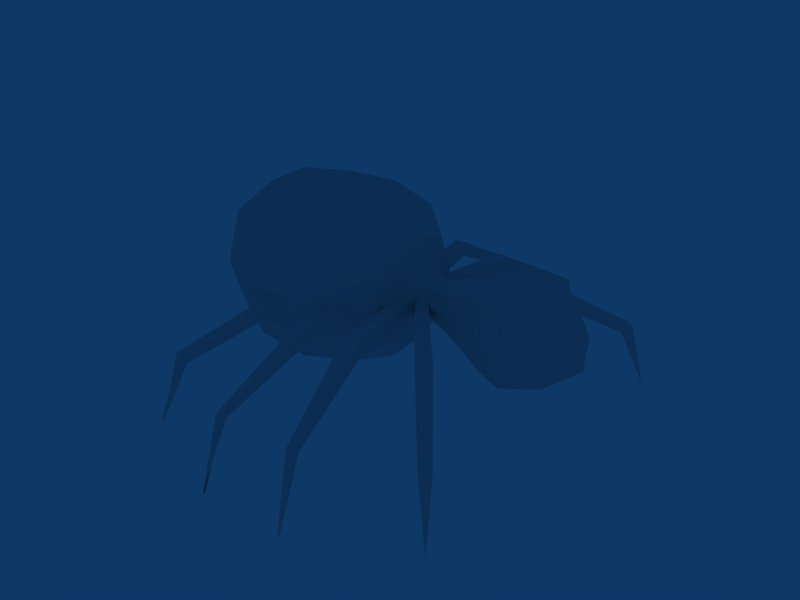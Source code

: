 # Source: spider.blend  (saved by Blender 2.43.0; exported with 4.5.12 LTS)
import bpy
from mathutils import Matrix  # noqa: F401  (used for matrix-valued properties, if any)

bpy.ops.wm.read_factory_settings(use_empty=True)
scene = bpy.context.scene
scene.name = 'Scene'

# ---- collections
col_collection_1 = bpy.data.collections.new('Collection 1'); scene.collection.children.link(col_collection_1)
col_collection_1.hide_render = True
col_collection_1.hide_viewport = True
col_collection_2 = bpy.data.collections.new('Collection 2'); scene.collection.children.link(col_collection_2)
col_collection_3 = bpy.data.collections.new('Collection 3'); scene.collection.children.link(col_collection_3)

# ---- world
world_world = bpy.data.worlds.new('World'); scene.world = world_world
world_world.color = (0.05656, 0.2208, 0.4)
world_world.use_sun_shadow = False
world_world.sun_shadow_jitter_overblur = 0.0
world_world.cycles.sampling_method = 'MANUAL'
world_world.cycles.sample_map_resolution = 256

# ---- meshes
me_meshcorpse = bpy.data.meshes.new('MeshCorpse')
me_meshcorpse.from_pydata([(-0.1092, 0.1705, -0.5047), (0.09684, 0.1705, -0.5047), (-0.06395, 0.03434, -0.5684), (0.05827, 0.03434, -0.5684), (-0.1622, 0.07272, -0.4604), (-0.1316, 0.2272, -0.4437), (0.1176, 0.2272, -0.4437), (0.1494, 0.07272, -0.4604), (-0.006105, 0.2031, -0.5194), (-0.08003, 0.1001, -0.5683), (0.07247, 0.1001, -0.5683), (-0.001744, 0.02867, -0.5999), (-0.006977, 0.2575, -0.4497), (-0.1803, 0.1362, -0.4259), (-0.1297, 0.04367, -0.5165), (-0.003488, 0.1189, -0.5856), (0.1664, 0.1362, -0.4259), (0.1203, 0.04367, -0.5165), (0.1203, 0.044, -0.5165), (5.576e-16, 0.319, 0.676), (-0.003488, -0.04325, -0.5141), (-0.1297, 0.044, -0.5165), (-0.008602, -0.07075, -0.3034), (0.1523, 0.09338, -0.3034), (-0.008602, 0.2575, -0.3034), (-0.1695, 0.09337, -0.3034), (-0.008602, 0.005625, -0.1279), (-0.09733, 0.09338, -0.1279), (-0.008602, 0.1811, -0.1279), (0.08012, 0.09337, -0.1279), (-0.192, 0.09375, 0.044), (-0.00125, 0.288, 0.044), (0.1895, 0.09375, 0.044), (-0.00125, -0.1005, 0.044), (-0.004738, 0.02562, -0.01359), (0.06436, 0.09375, -0.01359), (-0.07384, 0.09375, -0.01359), (-0.004738, 0.1619, -0.01359), (1.23e-16, 0.417, 0.319), (0.315, 0.095, 0.319), (-0.315, 0.095, 0.319), (3.888e-16, -0.227, 0.319), (1.49e-15, 0.088, 0.802), (0.224, 0.0915, 0.676), (-3.275e-16, -0.136, 0.676), (-0.224, 0.0915, 0.676), (-0.001744, 0.029, -0.5999), (0.08872, -0.02144, -0.5147), (0.1121, -0.02972, -0.3034), (-0.09628, -0.02144, -0.5147), (-0.006511, -0.08175, -0.3935), (-0.009414, -0.03378, -0.2222), (-0.1293, -0.02972, -0.3034), (0.1737, 0.1049, -0.3714), (0.1164, 0.09256, -0.2222), (0.1121, 0.2165, -0.3034), (-0.1884, 0.1049, -0.3714), (-0.007383, 0.277, -0.3774), (-0.1352, 0.09256, -0.2222), (-0.009414, 0.2189, -0.2222), (-0.1293, 0.2165, -0.3034), (0.106, 0.09313, 0.007602), (-0.002747, -0.01622, 0.007602), (-0.002747, 0.2025, 0.007602), (-0.1115, 0.09313, 0.007602), (0.04709, 0.04266, -0.01359), (0.04709, 0.1448, -0.01359), (0.05798, 0.09428, -0.04898), (-0.05656, 0.04266, -0.01359), (-0.006823, 0.03094, -0.04898), (-0.05656, 0.1448, -0.01359), (-0.006823, 0.1576, -0.04898), (-0.07163, 0.09428, -0.04898), (0.2731, 0.09469, 0.1347), (-0.0003125, 0.3742, 0.1347), (-0.0003125, -0.1849, 0.1347), (-0.2738, 0.09469, 0.1347), (0.2362, 0.3365, 0.319), (0.168, 0.2621, 0.676), (0.2362, -0.1465, 0.319), (0.3027, 0.09413, 0.5237), (0.112, 0.08887, 0.7705), (0.168, -0.07912, 0.676), (-0.2362, 0.3365, 0.319), (-6.896e-17, 0.403, 0.5237), (-0.2362, -0.1465, 0.319), (-9.318e-16, -0.2147, 0.5237), (-0.3027, 0.09413, 0.5237), (-2.509e-15, -0.024, 0.7705), (-0.168, -0.07913, 0.676), (1.012e-15, 0.2017, 0.7705), (-0.168, 0.2621, 0.676), (-0.112, 0.08887, 0.7705), (0.05794, 0.02756, -0.1279), (-0.07515, 0.02756, -0.1279), (-0.07515, 0.1592, -0.1279), (0.05794, 0.1592, -0.1279), (-0.1443, -0.05194, 0.044), (-0.1443, 0.2394, 0.044), (0.1418, 0.2394, 0.044), (0.1418, -0.05194, 0.044), (0.05827, 0.03467, -0.5684), (-0.06395, 0.03467, -0.5684), (0.1409, -0.04178, -0.3957), (0.08492, -0.002195, -0.2222), (-0.1544, -0.04178, -0.3957), (-0.1037, -0.002195, -0.2222), (0.1271, 0.234, -0.3759), (0.08492, 0.1873, -0.2222), (-0.1418, 0.234, -0.3759), (-0.1037, 0.1873, -0.2222), (0.07879, 0.01112, 0.007602), (0.07879, 0.1751, 0.007602), (-0.08428, 0.01112, 0.007602), (-0.08428, 0.1751, 0.007602), (0.04178, 0.04677, -0.04898), (0.04178, 0.1418, -0.04898), (-0.05543, 0.04677, -0.04898), (-0.05543, 0.1418, -0.04898), (0.2048, 0.3044, 0.1347), (0.2048, -0.115, 0.1347), (-0.2054, 0.3044, 0.1347), (-0.2054, -0.115, 0.1347), (0.2271, 0.3258, 0.5237), (0.09956, 0.1903, 0.746), (0.2271, -0.1375, 0.5237), (0.09956, -0.01117, 0.746), (-0.2271, 0.3258, 0.5237), (-0.2271, -0.1375, 0.5237), (-0.09956, -0.01117, 0.746), (-0.09956, 0.1903, 0.746)], [], [(17, 3, 10), (14, 9, 2), (0, 5, 12, 8), (12, 6, 1, 8), (0, 4, 13, 5), (0, 9, 14, 4), (15, 8, 1, 10), (0, 8, 15, 9), (15, 11, 2, 9), (15, 10, 3, 11), (16, 7, 1, 6), (17, 10, 1, 7), (18, 7, 103, 47), (16, 53, 103, 7), (16, 6, 107, 53), (19, 78, 123, 84), (19, 84, 127, 91), (19, 91, 130, 90), (19, 90, 124, 78), (20, 49, 102, 46), (20, 46, 101, 47), (20, 47, 103, 50), (20, 50, 105, 49), (21, 49, 105, 4), (13, 4, 105, 56), (13, 56, 109, 5), (12, 5, 109, 57), (12, 57, 107, 6), (22, 52, 105, 50), (22, 50, 103, 48), (22, 48, 104, 51), (22, 51, 106, 52), (23, 48, 103, 53), (23, 53, 107, 55), (23, 55, 108, 54), (23, 54, 104, 48), (24, 55, 107, 57), (24, 57, 109, 60), (24, 60, 110, 59), (24, 59, 108, 55), (25, 60, 109, 56), (25, 56, 105, 52), (25, 52, 106, 58), (25, 58, 110, 60), (26, 93, 115, 69), (26, 69, 117, 94), (26, 94, 106, 51), (26, 51, 104, 93), (27, 94, 117, 72), (27, 72, 118, 95), (27, 95, 110, 58), (27, 58, 106, 94), (28, 95, 118, 71), (28, 71, 116, 96), (28, 96, 108, 59), (28, 59, 110, 95), (29, 96, 116, 67), (29, 67, 115, 93), (29, 93, 104, 54), (29, 54, 108, 96), (30, 98, 114, 64), (30, 64, 113, 97), (30, 97, 122, 76), (30, 76, 121, 98), (31, 99, 112, 63), (31, 63, 114, 98), (31, 98, 121, 74), (31, 74, 119, 99), (32, 100, 111, 61), (32, 61, 112, 99), (32, 99, 119, 73), (32, 73, 120, 100), (33, 97, 113, 62), (33, 62, 111, 100), (33, 100, 120, 75), (33, 75, 122, 97), (34, 65, 111, 62), (34, 62, 113, 68), (34, 68, 117, 69), (34, 69, 115, 65), (35, 66, 112, 61), (35, 61, 111, 65), (35, 65, 115, 67), (35, 67, 116, 66), (36, 68, 113, 64), (36, 64, 114, 70), (36, 70, 118, 72), (36, 72, 117, 68), (37, 70, 114, 63), (37, 63, 112, 66), (37, 66, 116, 71), (37, 71, 118, 70), (38, 77, 119, 74), (38, 74, 121, 83), (38, 83, 127, 84), (38, 84, 123, 77), (39, 79, 120, 73), (39, 73, 119, 77), (39, 77, 123, 80), (39, 80, 125, 79), (40, 83, 121, 76), (40, 76, 122, 85), (40, 85, 128, 87), (40, 87, 127, 83), (41, 85, 122, 75), (41, 75, 120, 79), (41, 79, 125, 86), (41, 86, 128, 85), (42, 81, 124, 90), (42, 90, 130, 92), (42, 92, 129, 88), (42, 88, 126, 81), (43, 82, 125, 80), (43, 80, 123, 78), (43, 78, 124, 81), (43, 81, 126, 82), (44, 89, 128, 86), (44, 86, 125, 82), (44, 82, 126, 88), (44, 88, 129, 89), (45, 91, 127, 87), (45, 87, 128, 89), (45, 89, 129, 92), (45, 92, 130, 91), (21, 102, 49), (18, 47, 101), (7, 4, 14), (17, 7, 14), (17, 14, 2), (3, 17, 2), (3, 2, 11), (7, 21, 4), (18, 21, 7), (18, 102, 21), (101, 102, 18), (101, 46, 102)])
_uv = me_meshcorpse.uv_layers.new(name='UVTex')
_uv.uv.foreach_set('vector', [0.6929, 0.544, 0.6308, 0.5347, 0.645, 0.6004, 0.4429, 0.544, 0.4925, 0.6004, 0.5086, 0.5347, 0.4633, 0.6708, 0.441, 0.7272, 0.5655, 0.7575, 0.5664, 0.7034, 0.5655, 0.7575, 0.6901, 0.7272, 0.6694, 0.6708, 0.5664, 0.7034, 0.6708, 0.3353, 0.573, 0.3796, 0.6362, 0.4141, 0.7272, 0.3963, 0.6708, 0.3353, 0.6004, 0.2717, 0.544, 0.3235, 0.573, 0.3796, 0.569, 0.6192, 0.5664, 0.7034, 0.6694, 0.6708, 0.645, 0.6004, 0.4633, 0.6708, 0.5664, 0.7034, 0.569, 0.6192, 0.4925, 0.6004, 0.569, 0.6192, 0.5708, 0.529, 0.5086, 0.5347, 0.4925, 0.6004, 0.569, 0.6192, 0.645, 0.6004, 0.6308, 0.5347, 0.5708, 0.529, 0.6362, 0.4141, 0.573, 0.3796, 0.6708, 0.3353, 0.7272, 0.3963, 0.544, 0.3235, 0.6004, 0.2717, 0.6708, 0.3353, 0.573, 0.3796, 0.544, 0.3235, 0.573, 0.3796, 0.4582, 0.4443, 0.4786, 0.3253, 0.6362, 0.4141, 0.6049, 0.4686, 0.4582, 0.4443, 0.573, 0.3796, 0.6362, 0.4141, 0.7272, 0.3963, 0.734, 0.4641, 0.6049, 0.4686, 0.5725, 0.516, 0.7405, 0.516, 0.7996, 0.3637, 0.5725, 0.3637, 0.5725, 0.516, 0.5725, 0.3637, 0.3455, 0.3637, 0.4045, 0.516, 0.5725, 0.819, 0.4045, 0.7621, 0.473, 0.6903, 0.5725, 0.7018, 0.5725, 0.819, 0.5725, 0.7018, 0.6721, 0.6903, 0.7405, 0.7621, 0.569, 0.4568, 0.4762, 0.4786, 0.5086, 0.5347, 0.5708, 0.529, 0.569, 0.3259, 0.5708, 0.2401, 0.6308, 0.2716, 0.6612, 0.3253, 0.569, 0.3259, 0.6612, 0.3253, 0.7134, 0.4443, 0.566, 0.4465, 0.569, 0.3259, 0.566, 0.4465, 0.4182, 0.4443, 0.4762, 0.3253, 0.544, 0.3235, 0.4786, 0.3253, 0.4582, 0.4443, 0.573, 0.3796, 0.6362, 0.4141, 0.573, 0.3796, 0.4582, 0.4443, 0.6049, 0.4686, 0.6362, 0.4141, 0.6049, 0.4686, 0.734, 0.4641, 0.7272, 0.3963, 0.5655, 0.3903, 0.441, 0.3963, 0.4307, 0.4641, 0.5651, 0.4626, 0.5655, 0.3903, 0.5651, 0.4626, 0.6996, 0.4641, 0.6901, 0.3963, 0.5639, 0.5366, 0.4433, 0.5366, 0.4182, 0.4443, 0.566, 0.4465, 0.5639, 0.5366, 0.566, 0.4465, 0.7134, 0.4443, 0.6846, 0.5366, 0.5639, 0.5366, 0.6846, 0.5366, 0.6574, 0.6178, 0.5631, 0.6178, 0.5639, 0.5366, 0.5631, 0.6178, 0.4688, 0.6178, 0.4433, 0.5366, 0.5934, 0.5366, 0.4703, 0.5366, 0.4582, 0.4443, 0.6049, 0.4686, 0.5934, 0.5366, 0.6049, 0.4686, 0.734, 0.4641, 0.7165, 0.5366, 0.5934, 0.5366, 0.7165, 0.5366, 0.6873, 0.6178, 0.5926, 0.6178, 0.5934, 0.5366, 0.5926, 0.6178, 0.4978, 0.6178, 0.4703, 0.5366, 0.5639, 0.5366, 0.6846, 0.5366, 0.6996, 0.4641, 0.5651, 0.4626, 0.5639, 0.5366, 0.5651, 0.4626, 0.4307, 0.4641, 0.4433, 0.5366, 0.5639, 0.5366, 0.4433, 0.5366, 0.4688, 0.6178, 0.5631, 0.6178, 0.5639, 0.5366, 0.5631, 0.6178, 0.6574, 0.6178, 0.6846, 0.5366, 0.5934, 0.5366, 0.7165, 0.5366, 0.734, 0.4641, 0.6049, 0.4686, 0.5934, 0.5366, 0.6049, 0.4686, 0.4582, 0.4443, 0.4703, 0.5366, 0.5934, 0.5366, 0.4703, 0.5366, 0.4978, 0.6178, 0.5926, 0.6178, 0.5934, 0.5366, 0.5926, 0.6178, 0.6873, 0.6178, 0.7165, 0.5366, 0.5639, 0.7121, 0.6305, 0.7121, 0.6143, 0.791, 0.5657, 0.791, 0.5639, 0.7121, 0.5657, 0.791, 0.5171, 0.791, 0.4974, 0.7121, 0.5639, 0.7121, 0.4974, 0.7121, 0.4688, 0.6178, 0.5631, 0.6178, 0.5639, 0.7121, 0.5631, 0.6178, 0.6574, 0.6178, 0.6305, 0.7121, 0.5934, 0.7121, 0.5276, 0.7121, 0.5468, 0.791, 0.5943, 0.791, 0.5934, 0.7121, 0.5943, 0.791, 0.6418, 0.791, 0.6592, 0.7121, 0.5934, 0.7121, 0.6592, 0.7121, 0.6873, 0.6178, 0.5926, 0.6178, 0.5934, 0.7121, 0.5926, 0.6178, 0.4978, 0.6178, 0.5276, 0.7121, 0.5639, 0.7121, 0.4974, 0.7121, 0.5171, 0.791, 0.5657, 0.791, 0.5639, 0.7121, 0.5657, 0.791, 0.6143, 0.791, 0.6305, 0.7121, 0.5639, 0.7121, 0.6305, 0.7121, 0.6574, 0.6178, 0.5631, 0.6178, 0.5639, 0.7121, 0.5631, 0.6178, 0.4688, 0.6178, 0.4974, 0.7121, 0.5934, 0.7121, 0.6592, 0.7121, 0.6418, 0.791, 0.5943, 0.791, 0.5934, 0.7121, 0.5943, 0.791, 0.5468, 0.791, 0.5276, 0.7121, 0.5934, 0.7121, 0.5276, 0.7121, 0.4978, 0.6178, 0.5926, 0.6178, 0.5934, 0.7121, 0.5926, 0.6178, 0.6873, 0.6178, 0.6592, 0.7121, 0.3805, 0.5938, 0.4282, 0.7394, 0.4882, 0.6751, 0.4611, 0.5931, 0.3805, 0.5938, 0.4611, 0.5931, 0.4882, 0.5111, 0.4282, 0.4481, 0.5938, 0.884, 0.4481, 0.884, 0.385, 0.9747, 0.5947, 0.9747, 0.5938, 0.884, 0.5947, 0.9747, 0.8044, 0.9747, 0.7394, 0.884, 0.5713, 0.788, 0.7143, 0.7394, 0.6513, 0.6751, 0.5698, 0.7025, 0.5713, 0.788, 0.5698, 0.7025, 0.4882, 0.6751, 0.4282, 0.7394, 0.5713, 0.884, 0.4282, 0.884, 0.3671, 0.9747, 0.5722, 0.9747, 0.5713, 0.884, 0.5722, 0.9747, 0.7773, 0.9747, 0.7143, 0.884, 0.762, 0.5938, 0.7143, 0.4481, 0.6513, 0.5111, 0.6785, 0.5931, 0.762, 0.5938, 0.6785, 0.5931, 0.6513, 0.6751, 0.7143, 0.7394, 0.5938, 0.884, 0.7394, 0.884, 0.8044, 0.9747, 0.5947, 0.9747, 0.5938, 0.884, 0.5947, 0.9747, 0.385, 0.9747, 0.4481, 0.884, 0.5713, 0.3995, 0.4282, 0.4481, 0.4882, 0.5111, 0.5698, 0.4838, 0.5713, 0.3995, 0.5698, 0.4838, 0.6513, 0.5111, 0.7143, 0.4481, 0.5713, 0.884, 0.7143, 0.884, 0.7773, 0.9747, 0.5722, 0.9747, 0.5713, 0.884, 0.5722, 0.9747, 0.3671, 0.9747, 0.4282, 0.884, 0.5678, 0.5256, 0.6196, 0.5427, 0.6513, 0.5111, 0.5698, 0.4838, 0.5678, 0.5256, 0.5698, 0.4838, 0.4882, 0.5111, 0.516, 0.5427, 0.5678, 0.8264, 0.516, 0.8264, 0.5171, 0.791, 0.5657, 0.791, 0.5678, 0.8264, 0.5657, 0.791, 0.6143, 0.791, 0.6196, 0.8264, 0.6369, 0.5938, 0.6196, 0.6448, 0.6513, 0.6751, 0.6785, 0.5931, 0.6369, 0.5938, 0.6785, 0.5931, 0.6513, 0.5111, 0.6196, 0.5427, 0.5938, 0.8264, 0.5427, 0.8264, 0.5468, 0.791, 0.5943, 0.791, 0.5938, 0.8264, 0.5943, 0.791, 0.6418, 0.791, 0.6448, 0.8264, 0.4987, 0.5938, 0.516, 0.5427, 0.4882, 0.5111, 0.4611, 0.5931, 0.4987, 0.5938, 0.4611, 0.5931, 0.4882, 0.6751, 0.516, 0.6448, 0.5938, 0.8264, 0.6448, 0.8264, 0.6418, 0.791, 0.5943, 0.791, 0.5938, 0.8264, 0.5943, 0.791, 0.5468, 0.791, 0.5427, 0.8264, 0.5678, 0.6619, 0.516, 0.6448, 0.4882, 0.6751, 0.5698, 0.7025, 0.5678, 0.6619, 0.5698, 0.7025, 0.6513, 0.6751, 0.6196, 0.6448, 0.5678, 0.8264, 0.6196, 0.8264, 0.6143, 0.791, 0.5657, 0.791, 0.5678, 0.8264, 0.5657, 0.791, 0.5171, 0.791, 0.516, 0.8264, 0.5725, 0.159, 0.8088, 0.159, 0.7773, -0.02525, 0.5722, -0.02525, 0.5725, 0.159, 0.5722, -0.02525, 0.3671, -0.02525, 0.3363, 0.159, 0.5725, 0.159, 0.3363, 0.159, 0.3455, 0.3637, 0.5725, 0.3637, 0.5725, 0.159, 0.5725, 0.3637, 0.7996, 0.3637, 0.8088, 0.159, 0.595, 0.159, 0.3535, 0.159, 0.385, -0.02525, 0.5947, -0.02525, 0.595, 0.159, 0.5947, -0.02525, 0.8044, -0.02525, 0.8365, 0.159, 0.595, 0.159, 0.8365, 0.159, 0.8258, 0.3637, 0.5941, 0.3637, 0.595, 0.159, 0.5941, 0.3637, 0.3625, 0.3637, 0.3535, 0.159, 0.595, 0.159, 0.8365, 0.159, 0.8044, -0.02525, 0.5947, -0.02525, 0.595, 0.159, 0.5947, -0.02525, 0.385, -0.02525, 0.3535, 0.159, 0.595, 0.159, 0.3535, 0.159, 0.3625, 0.3637, 0.5941, 0.3637, 0.595, 0.159, 0.5941, 0.3637, 0.8258, 0.3637, 0.8365, 0.159, 0.5725, 0.159, 0.3363, 0.159, 0.3671, -0.02525, 0.5722, -0.02525, 0.5725, 0.159, 0.5722, -0.02525, 0.7773, -0.02525, 0.8088, 0.159, 0.5725, 0.159, 0.8088, 0.159, 0.7996, 0.3637, 0.5725, 0.3637, 0.5725, 0.159, 0.5725, 0.3637, 0.3455, 0.3637, 0.3363, 0.159, 0.5725, 0.588, 0.6845, 0.5889, 0.6721, 0.6903, 0.5725, 0.7018, 0.5725, 0.588, 0.5725, 0.7018, 0.473, 0.6903, 0.4605, 0.5889, 0.5725, 0.588, 0.4605, 0.5889, 0.473, 0.4888, 0.5725, 0.476, 0.5725, 0.588, 0.5725, 0.476, 0.6721, 0.4888, 0.6845, 0.5889, 0.5915, 0.516, 0.4209, 0.516, 0.3625, 0.3637, 0.5941, 0.3637, 0.5915, 0.516, 0.5941, 0.3637, 0.8258, 0.3637, 0.7621, 0.516, 0.7965, 0.5915, 0.7405, 0.7621, 0.6721, 0.6903, 0.6845, 0.5889, 0.7965, 0.5915, 0.6845, 0.5889, 0.6721, 0.4888, 0.7405, 0.4209, 0.5725, 0.516, 0.4045, 0.516, 0.3455, 0.3637, 0.5725, 0.3637, 0.5725, 0.516, 0.5725, 0.3637, 0.7996, 0.3637, 0.7405, 0.516, 0.5725, 0.364, 0.7405, 0.4209, 0.6721, 0.4888, 0.5725, 0.476, 0.5725, 0.364, 0.5725, 0.476, 0.473, 0.4888, 0.4045, 0.4209, 0.5915, 0.516, 0.7621, 0.516, 0.8258, 0.3637, 0.5941, 0.3637, 0.5915, 0.516, 0.5941, 0.3637, 0.3625, 0.3637, 0.4209, 0.516, 0.3485, 0.5915, 0.4045, 0.4209, 0.473, 0.4888, 0.4605, 0.5889, 0.3485, 0.5915, 0.4605, 0.5889, 0.473, 0.6903, 0.4045, 0.7621, 0.4429, 0.544, 0.5086, 0.5347, 0.4762, 0.4786, 0.6929, 0.544, 0.6612, 0.4786, 0.6308, 0.5347, 0.722, 0.3796, 0.4103, 0.3796, 0.4429, 0.3235, 0.6929, 0.3235, 0.722, 0.3796, 0.4429, 0.3235, 0.6929, 0.3235, 0.4429, 0.3235, 0.5086, 0.2716, 0.6308, 0.2716, 0.6929, 0.3235, 0.5086, 0.2716, 0.6308, 0.2716, 0.5086, 0.2716, 0.5708, 0.2401, 0.722, 0.3796, 0.4429, 0.3235, 0.4103, 0.3796, 0.6929, 0.3235, 0.4429, 0.3235, 0.722, 0.3796, 0.6929, 0.3235, 0.5086, 0.2716, 0.4429, 0.3235, 0.6308, 0.2716, 0.5086, 0.2716, 0.6929, 0.3235, 0.6308, 0.2716, 0.5708, 0.2401, 0.5086, 0.2716])
_ca = me_meshcorpse.color_attributes.new('Col', 'BYTE_COLOR', 'CORNER')
_ca.data.foreach_set('color', [0.7305, 0.7305, 0.4735, 1.0, 0.2664, 0.0, 0.0, 1.0, 0.2462, 0.0, 0.0, 1.0, 0.7454, 0.7605, 0.491, 1.0, 0.5089, 0.2705, 0.1779, 1.0, 0.2462, 0.0, 0.0, 1.0, 0.7454, 0.7605, 0.491, 1.0, 0.7454, 0.7605, 0.491, 1.0, 0.7454, 0.7605, 0.491, 1.0, 0.7454, 0.7605, 0.491, 1.0, 0.7454, 0.7605, 0.491, 1.0, 0.7454, 0.7605, 0.491, 1.0, 0.7454, 0.7605, 0.491, 1.0, 0.7454, 0.7605, 0.491, 1.0, 0.7454, 0.7605, 0.491, 1.0, 0.7454, 0.7605, 0.491, 1.0, 0.7454, 0.7605, 0.491, 1.0, 0.7454, 0.7605, 0.491, 1.0, 0.7454, 0.7605, 0.491, 1.0, 0.5089, 0.2705, 0.1779, 1.0, 0.7454, 0.7605, 0.491, 1.0, 0.7454, 0.7605, 0.491, 1.0, 0.2623, 0.0, 0.0, 1.0, 0.7454, 0.7605, 0.491, 1.0, 0.7454, 0.7605, 0.491, 1.0, 0.2462, 0.0, 0.0, 1.0, 0.7454, 0.7605, 0.491, 1.0, 0.7454, 0.7605, 0.491, 1.0, 0.2623, 0.0, 0.0, 1.0, 0.5089, 0.2705, 0.1779, 1.0, 0.2623, 0.0, 0.0, 1.0, 0.2582, 0.0, 0.0, 1.0, 0.2462, 0.0, 0.0, 1.0, 0.5089, 0.2705, 0.1779, 1.0, 0.2623, 0.0, 0.0, 1.0, 0.2462, 0.0, 0.0, 1.0, 0.2664, 0.0, 0.0, 1.0, 0.2582, 0.0, 0.0, 1.0, 0.7454, 0.7605, 0.491, 1.0, 0.7454, 0.7605, 0.491, 1.0, 0.7454, 0.7605, 0.491, 1.0, 0.7454, 0.7605, 0.491, 1.0, 0.7305, 0.7305, 0.4735, 1.0, 0.2462, 0.0, 0.0, 1.0, 0.7454, 0.7605, 0.491, 1.0, 0.7454, 0.7605, 0.491, 1.0, 0.7305, 0.7305, 0.4735, 1.0, 0.7454, 0.7605, 0.491, 1.0, 0.7454, 0.7605, 0.491, 1.0, 0.7454, 0.7605, 0.491, 1.0, 0.7454, 0.7605, 0.491, 1.0, 0.7454, 0.7605, 0.491, 1.0, 0.7454, 0.7605, 0.491, 1.0, 0.7454, 0.7605, 0.491, 1.0, 0.7454, 0.7605, 0.491, 1.0, 0.7454, 0.7605, 0.491, 1.0, 0.7454, 0.7605, 0.491, 1.0, 0.7454, 0.7605, 0.491, 1.0, 0.7454, 0.7605, 0.491, 1.0, 0.7454, 0.7605, 0.491, 1.0, 0.7454, 0.7605, 0.491, 1.0, 0.7454, 0.7605, 0.491, 1.0, 0.7454, 0.7605, 0.491, 1.0, 0.7454, 0.7605, 0.491, 1.0, 0.7454, 0.7605, 0.491, 1.0, 0.7454, 0.7605, 0.491, 1.0, 0.7454, 0.7605, 0.491, 1.0, 0.7454, 0.7605, 0.491, 1.0, 0.7454, 0.7605, 0.491, 1.0, 0.7454, 0.7605, 0.491, 1.0, 0.7454, 0.7605, 0.491, 1.0, 0.7454, 0.7605, 0.491, 1.0, 0.7454, 0.7605, 0.491, 1.0, 0.7454, 0.7605, 0.491, 1.0, 0.7454, 0.7605, 0.491, 1.0, 0.3763, 0.07227, 0.04374, 1.0, 0.2462, 0.0, 0.0, 1.0, 0.2582, 0.0, 0.0, 1.0, 0.7454, 0.7605, 0.491, 1.0, 0.2582, 0.0, 0.0, 1.0, 0.2664, 0.0, 0.0, 1.0, 0.7454, 0.7605, 0.491, 1.0, 0.7454, 0.7605, 0.491, 1.0, 0.7454, 0.7605, 0.491, 1.0, 0.7454, 0.7605, 0.491, 1.0, 0.7454, 0.7605, 0.491, 1.0, 0.7454, 0.7605, 0.491, 1.0, 0.7454, 0.7605, 0.491, 1.0, 0.7454, 0.7605, 0.491, 1.0, 0.3763, 0.07227, 0.04374, 1.0, 0.7454, 0.7605, 0.491, 1.0, 0.3763, 0.07227, 0.04374, 1.0, 0.7454, 0.7605, 0.491, 1.0, 0.7454, 0.7605, 0.491, 1.0, 0.7454, 0.7605, 0.491, 1.0, 0.7454, 0.7605, 0.491, 1.0, 0.7454, 0.7605, 0.491, 1.0, 0.7454, 0.7605, 0.491, 1.0, 0.7454, 0.7605, 0.491, 1.0, 0.7454, 0.7605, 0.491, 1.0, 0.7454, 0.7605, 0.491, 1.0, 0.7454, 0.7605, 0.491, 1.0, 0.7454, 0.7605, 0.491, 1.0, 0.7454, 0.7605, 0.491, 1.0, 0.7454, 0.7605, 0.491, 1.0, 0.7454, 0.7605, 0.491, 1.0, 0.7454, 0.7605, 0.491, 1.0, 0.7454, 0.7605, 0.491, 1.0, 0.7454, 0.7605, 0.491, 1.0, 0.7454, 0.7605, 0.491, 1.0, 0.7454, 0.7605, 0.491, 1.0, 0.7454, 0.7605, 0.491, 1.0, 0.7454, 0.7605, 0.491, 1.0, 0.7454, 0.7605, 0.491, 1.0, 0.7454, 0.7605, 0.491, 1.0, 0.7454, 0.7605, 0.491, 1.0, 0.7454, 0.7605, 0.491, 1.0, 0.7454, 0.7605, 0.491, 1.0, 0.7454, 0.7605, 0.491, 1.0, 0.7454, 0.7605, 0.491, 1.0, 0.7454, 0.7605, 0.491, 1.0, 0.7454, 0.7605, 0.491, 1.0, 0.7454, 0.7605, 0.491, 1.0, 0.7454, 0.7605, 0.491, 1.0, 0.7454, 0.7605, 0.491, 1.0, 0.7454, 0.7605, 0.491, 1.0, 0.7454, 0.7605, 0.491, 1.0, 0.7454, 0.7605, 0.491, 1.0, 0.7454, 0.7605, 0.491, 1.0, 0.7454, 0.7605, 0.491, 1.0, 0.7454, 0.7605, 0.491, 1.0, 0.7454, 0.7605, 0.491, 1.0, 0.7454, 0.7605, 0.491, 1.0, 0.7454, 0.7605, 0.491, 1.0, 0.7454, 0.7605, 0.491, 1.0, 0.7454, 0.7605, 0.491, 1.0, 0.7454, 0.7605, 0.491, 1.0, 0.7454, 0.7605, 0.491, 1.0, 0.7454, 0.7605, 0.491, 1.0, 0.7454, 0.7605, 0.491, 1.0, 0.7454, 0.7605, 0.491, 1.0, 0.7454, 0.7605, 0.491, 1.0, 0.7454, 0.7605, 0.491, 1.0, 0.7454, 0.7605, 0.491, 1.0, 0.7454, 0.7605, 0.491, 1.0, 0.7454, 0.7605, 0.491, 1.0, 0.7454, 0.7605, 0.491, 1.0, 0.7454, 0.7605, 0.491, 1.0, 0.7454, 0.7605, 0.491, 1.0, 0.7454, 0.7605, 0.491, 1.0, 0.7454, 0.7605, 0.491, 1.0, 0.7454, 0.7605, 0.491, 1.0, 0.7454, 0.7605, 0.491, 1.0, 0.7454, 0.7605, 0.491, 1.0, 0.7454, 0.7605, 0.491, 1.0, 0.7454, 0.7605, 0.491, 1.0, 0.7454, 0.7605, 0.491, 1.0, 0.7454, 0.7605, 0.491, 1.0, 0.7454, 0.7605, 0.491, 1.0, 0.7454, 0.7605, 0.491, 1.0, 0.7454, 0.7605, 0.491, 1.0, 0.7454, 0.7605, 0.491, 1.0, 0.7454, 0.7605, 0.491, 1.0, 0.7454, 0.7605, 0.491, 1.0, 0.7454, 0.7605, 0.491, 1.0, 0.7454, 0.7605, 0.491, 1.0, 0.7454, 0.7605, 0.491, 1.0, 0.7454, 0.7605, 0.491, 1.0, 0.7454, 0.7605, 0.491, 1.0, 0.7454, 0.7605, 0.491, 1.0, 0.7454, 0.7605, 0.491, 1.0, 0.7454, 0.7605, 0.491, 1.0, 0.7454, 0.7605, 0.491, 1.0, 0.7454, 0.7605, 0.491, 1.0, 0.7454, 0.7605, 0.491, 1.0, 0.7454, 0.7605, 0.491, 1.0, 0.7454, 0.7605, 0.491, 1.0, 0.7454, 0.7605, 0.491, 1.0, 0.7454, 0.7605, 0.491, 1.0, 0.7454, 0.7605, 0.491, 1.0, 0.7454, 0.7605, 0.491, 1.0, 0.7454, 0.7605, 0.491, 1.0, 0.7454, 0.7605, 0.491, 1.0, 0.7454, 0.7605, 0.491, 1.0, 0.7454, 0.7605, 0.491, 1.0, 0.7454, 0.7605, 0.491, 1.0, 0.7454, 0.7605, 0.491, 1.0, 0.7454, 0.7605, 0.491, 1.0, 0.7454, 0.7605, 0.491, 1.0, 0.7454, 0.7605, 0.491, 1.0, 0.7454, 0.7605, 0.491, 1.0, 0.7454, 0.7605, 0.491, 1.0, 0.7454, 0.7605, 0.491, 1.0, 0.7454, 0.7605, 0.491, 1.0, 0.7454, 0.7605, 0.491, 1.0, 0.7454, 0.7605, 0.491, 1.0, 0.7454, 0.7605, 0.491, 1.0, 0.7454, 0.7605, 0.491, 1.0, 0.7454, 0.7605, 0.491, 1.0, 0.7454, 0.7605, 0.491, 1.0, 0.7454, 0.7605, 0.491, 1.0, 0.7454, 0.7605, 0.491, 1.0, 0.7454, 0.7605, 0.491, 1.0, 0.7454, 0.7605, 0.491, 1.0, 0.7454, 0.7605, 0.491, 1.0, 0.7454, 0.7605, 0.491, 1.0, 0.7454, 0.7605, 0.491, 1.0, 0.7454, 0.7605, 0.491, 1.0, 0.7454, 0.7605, 0.491, 1.0, 0.7454, 0.7605, 0.491, 1.0, 0.7454, 0.7605, 0.491, 1.0, 0.7454, 0.7605, 0.491, 1.0, 0.7454, 0.7605, 0.491, 1.0, 0.7454, 0.7605, 0.491, 1.0, 0.7454, 0.7605, 0.491, 1.0, 0.7454, 0.7605, 0.491, 1.0, 0.7454, 0.7605, 0.491, 1.0, 0.7454, 0.7605, 0.491, 1.0, 0.7454, 0.7605, 0.491, 1.0, 0.7454, 0.7605, 0.491, 1.0, 0.7454, 0.7605, 0.491, 1.0, 0.7454, 0.7605, 0.491, 1.0, 0.7454, 0.7605, 0.491, 1.0, 0.7454, 0.7605, 0.491, 1.0, 0.7454, 0.7605, 0.491, 1.0, 0.7454, 0.7605, 0.491, 1.0, 0.7454, 0.7605, 0.491, 1.0, 0.7454, 0.7605, 0.491, 1.0, 0.7454, 0.7605, 0.491, 1.0, 0.7454, 0.7605, 0.491, 1.0, 0.7454, 0.7605, 0.491, 1.0, 0.7454, 0.7605, 0.491, 1.0, 0.7454, 0.7605, 0.491, 1.0, 0.7454, 0.7605, 0.491, 1.0, 0.7454, 0.7605, 0.491, 1.0, 0.7454, 0.7605, 0.491, 1.0, 0.7454, 0.7605, 0.491, 1.0, 0.7454, 0.7605, 0.491, 1.0, 0.7454, 0.7605, 0.491, 1.0, 0.7454, 0.7605, 0.491, 1.0, 0.7454, 0.7605, 0.491, 1.0, 0.7454, 0.7605, 0.491, 1.0, 0.7454, 0.7605, 0.491, 1.0, 0.7454, 0.7605, 0.491, 1.0, 0.7454, 0.7605, 0.491, 1.0, 0.7011, 0.6867, 0.4397, 1.0, 0.7454, 0.7605, 0.491, 1.0, 0.7011, 0.6867, 0.4397, 1.0, 0.7454, 0.7605, 0.491, 1.0, 0.7454, 0.7605, 0.491, 1.0, 0.7454, 0.7605, 0.491, 1.0, 0.7454, 0.7605, 0.491, 1.0, 0.7454, 0.7605, 0.491, 1.0, 0.7454, 0.7605, 0.491, 1.0, 0.7454, 0.7605, 0.491, 1.0, 0.7454, 0.7605, 0.491, 1.0, 0.7454, 0.7605, 0.491, 1.0, 0.7454, 0.7605, 0.491, 1.0, 0.7454, 0.7605, 0.491, 1.0, 0.7454, 0.7605, 0.491, 1.0, 0.7454, 0.7605, 0.491, 1.0, 0.7454, 0.7605, 0.491, 1.0, 0.7454, 0.7605, 0.491, 1.0, 0.7454, 0.7605, 0.491, 1.0, 0.7454, 0.7605, 0.491, 1.0, 0.7454, 0.7605, 0.491, 1.0, 0.7454, 0.7605, 0.491, 1.0, 0.7454, 0.7605, 0.491, 1.0, 0.7454, 0.7605, 0.491, 1.0, 0.7454, 0.7605, 0.491, 1.0, 0.7454, 0.7605, 0.491, 1.0, 0.7454, 0.7605, 0.491, 1.0, 0.7454, 0.7605, 0.491, 1.0, 0.7454, 0.7605, 0.491, 1.0, 0.7454, 0.7605, 0.491, 1.0, 0.7454, 0.7605, 0.491, 1.0, 0.7454, 0.7605, 0.491, 1.0, 0.7454, 0.7605, 0.491, 1.0, 0.7454, 0.7605, 0.491, 1.0, 0.7454, 0.7605, 0.491, 1.0, 0.7454, 0.7605, 0.491, 1.0, 0.7454, 0.7605, 0.491, 1.0, 0.7454, 0.7605, 0.491, 1.0, 0.7454, 0.7605, 0.491, 1.0, 0.7454, 0.7605, 0.491, 1.0, 0.7454, 0.7605, 0.491, 1.0, 0.7454, 0.7605, 0.491, 1.0, 0.7011, 0.6867, 0.4397, 1.0, 0.7454, 0.7605, 0.491, 1.0, 0.7454, 0.7605, 0.491, 1.0, 0.7454, 0.7605, 0.491, 1.0, 0.7454, 0.7605, 0.491, 1.0, 0.7454, 0.7605, 0.491, 1.0, 0.7454, 0.7605, 0.491, 1.0, 0.7454, 0.7605, 0.491, 1.0, 0.7454, 0.7605, 0.491, 1.0, 0.7454, 0.7605, 0.491, 1.0, 0.7454, 0.7605, 0.491, 1.0, 0.7454, 0.7605, 0.491, 1.0, 0.7454, 0.7605, 0.491, 1.0, 0.7454, 0.7605, 0.491, 1.0, 0.7011, 0.6867, 0.4397, 1.0, 0.7454, 0.7605, 0.491, 1.0, 0.7454, 0.7605, 0.491, 1.0, 0.7454, 0.7605, 0.491, 1.0, 0.7454, 0.7605, 0.491, 1.0, 0.7454, 0.7605, 0.491, 1.0, 0.7454, 0.7605, 0.491, 1.0, 0.7454, 0.7605, 0.491, 1.0, 0.7454, 0.7605, 0.491, 1.0, 0.7454, 0.7605, 0.491, 1.0, 0.7454, 0.7605, 0.491, 1.0, 0.7454, 0.7605, 0.491, 1.0, 0.7454, 0.7605, 0.491, 1.0, 0.7454, 0.7605, 0.491, 1.0, 0.7454, 0.7605, 0.491, 1.0, 0.7454, 0.7605, 0.491, 1.0, 0.7454, 0.7605, 0.491, 1.0, 0.7454, 0.7605, 0.491, 1.0, 0.7454, 0.7605, 0.491, 1.0, 0.7454, 0.7605, 0.491, 1.0, 0.7454, 0.7605, 0.491, 1.0, 0.7454, 0.7605, 0.491, 1.0, 0.7454, 0.7605, 0.491, 1.0, 0.7454, 0.7605, 0.491, 1.0, 0.7454, 0.7605, 0.491, 1.0, 0.7454, 0.7605, 0.491, 1.0, 0.7454, 0.7605, 0.491, 1.0, 0.7454, 0.7605, 0.491, 1.0, 0.7454, 0.7605, 0.491, 1.0, 0.7454, 0.7605, 0.491, 1.0, 0.7454, 0.7605, 0.491, 1.0, 0.7454, 0.7605, 0.491, 1.0, 0.7454, 0.7605, 0.491, 1.0, 0.7454, 0.7605, 0.491, 1.0, 0.7454, 0.7605, 0.491, 1.0, 0.7454, 0.7605, 0.491, 1.0, 0.7454, 0.7605, 0.491, 1.0, 0.7454, 0.7605, 0.491, 1.0, 0.7454, 0.7605, 0.491, 1.0, 0.7454, 0.7605, 0.491, 1.0, 0.7454, 0.7605, 0.491, 1.0, 0.7454, 0.7605, 0.491, 1.0, 0.7454, 0.7605, 0.491, 1.0, 0.7454, 0.7605, 0.491, 1.0, 0.7454, 0.7605, 0.491, 1.0, 0.7454, 0.7605, 0.491, 1.0, 0.7454, 0.7605, 0.491, 1.0, 0.7454, 0.7605, 0.491, 1.0, 0.7454, 0.7605, 0.491, 1.0, 0.7454, 0.7605, 0.491, 1.0, 0.7454, 0.7605, 0.491, 1.0, 0.7454, 0.7605, 0.491, 1.0, 0.7454, 0.7605, 0.491, 1.0, 0.7454, 0.7605, 0.491, 1.0, 0.7454, 0.7605, 0.491, 1.0, 0.7454, 0.7605, 0.491, 1.0, 0.7454, 0.7605, 0.491, 1.0, 0.7454, 0.7605, 0.491, 1.0, 0.7454, 0.7605, 0.491, 1.0, 0.7454, 0.7605, 0.491, 1.0, 0.7454, 0.7605, 0.491, 1.0, 0.7454, 0.7605, 0.491, 1.0, 0.7454, 0.7605, 0.491, 1.0, 0.7454, 0.7605, 0.491, 1.0, 0.7454, 0.7605, 0.491, 1.0, 0.7454, 0.7605, 0.491, 1.0, 0.7454, 0.7605, 0.491, 1.0, 0.7454, 0.7605, 0.491, 1.0, 0.7454, 0.7605, 0.491, 1.0, 0.7454, 0.7605, 0.491, 1.0, 0.7454, 0.7605, 0.491, 1.0, 0.7454, 0.7605, 0.491, 1.0, 0.7454, 0.7605, 0.491, 1.0, 0.7454, 0.7605, 0.491, 1.0, 0.7454, 0.7605, 0.491, 1.0, 0.7454, 0.7605, 0.491, 1.0, 0.7454, 0.7605, 0.491, 1.0, 0.7454, 0.7605, 0.491, 1.0, 0.7454, 0.7605, 0.491, 1.0, 0.7454, 0.7605, 0.491, 1.0, 0.7454, 0.7605, 0.491, 1.0, 0.7454, 0.7605, 0.491, 1.0, 0.7454, 0.7605, 0.491, 1.0, 0.7454, 0.7605, 0.491, 1.0, 0.7454, 0.7605, 0.491, 1.0, 0.7454, 0.7605, 0.491, 1.0, 0.7454, 0.7605, 0.491, 1.0, 0.7454, 0.7605, 0.491, 1.0, 0.7454, 0.7605, 0.491, 1.0, 0.7454, 0.7605, 0.491, 1.0, 0.7454, 0.7605, 0.491, 1.0, 0.7454, 0.7605, 0.491, 1.0, 0.7454, 0.7605, 0.491, 1.0, 0.7454, 0.7605, 0.491, 1.0, 0.7454, 0.7605, 0.491, 1.0, 0.7454, 0.7605, 0.491, 1.0, 0.7454, 0.7605, 0.491, 1.0, 0.7454, 0.7605, 0.491, 1.0, 0.7454, 0.7605, 0.491, 1.0, 0.7454, 0.7605, 0.491, 1.0, 0.7454, 0.7605, 0.491, 1.0, 0.7454, 0.7605, 0.491, 1.0, 0.7454, 0.7605, 0.491, 1.0, 0.7454, 0.7605, 0.491, 1.0, 0.7454, 0.7605, 0.491, 1.0, 0.7454, 0.7605, 0.491, 1.0, 0.7454, 0.7605, 0.491, 1.0, 0.7454, 0.7605, 0.491, 1.0, 0.7454, 0.7605, 0.491, 1.0, 0.7454, 0.7605, 0.491, 1.0, 0.7454, 0.7605, 0.491, 1.0, 0.7454, 0.7605, 0.491, 1.0, 0.7454, 0.7605, 0.491, 1.0, 0.7454, 0.7605, 0.491, 1.0, 0.7454, 0.7605, 0.491, 1.0, 0.7454, 0.7605, 0.491, 1.0, 0.7454, 0.7605, 0.491, 1.0, 0.7454, 0.7605, 0.491, 1.0, 0.7454, 0.7605, 0.491, 1.0, 0.7454, 0.7605, 0.491, 1.0, 0.7454, 0.7605, 0.491, 1.0, 0.7454, 0.7605, 0.491, 1.0, 0.7454, 0.7605, 0.491, 1.0, 0.7454, 0.7605, 0.491, 1.0, 0.7454, 0.7605, 0.491, 1.0, 0.7454, 0.7605, 0.491, 1.0, 0.7454, 0.7605, 0.491, 1.0, 0.7454, 0.7605, 0.491, 1.0, 0.7454, 0.7605, 0.491, 1.0, 0.7454, 0.7605, 0.491, 1.0, 0.7454, 0.7605, 0.491, 1.0, 0.7454, 0.7605, 0.491, 1.0, 0.7454, 0.7605, 0.491, 1.0, 0.7454, 0.7605, 0.491, 1.0, 0.7454, 0.7605, 0.491, 1.0, 0.7454, 0.7605, 0.491, 1.0, 0.7454, 0.7605, 0.491, 1.0, 0.7454, 0.7605, 0.491, 1.0, 0.7454, 0.7605, 0.491, 1.0, 0.7454, 0.7605, 0.491, 1.0, 0.7454, 0.7605, 0.491, 1.0, 0.7454, 0.7605, 0.491, 1.0, 0.7454, 0.7605, 0.491, 1.0, 0.7454, 0.7605, 0.491, 1.0, 0.7454, 0.7605, 0.491, 1.0, 0.7454, 0.7605, 0.491, 1.0, 0.7454, 0.7605, 0.491, 1.0, 0.7454, 0.7605, 0.491, 1.0, 0.7454, 0.7605, 0.491, 1.0, 0.7454, 0.7605, 0.491, 1.0, 0.7454, 0.7605, 0.491, 1.0, 0.7454, 0.7605, 0.491, 1.0, 0.7454, 0.7605, 0.491, 1.0, 0.7454, 0.7605, 0.491, 1.0, 0.7454, 0.7605, 0.491, 1.0, 0.7454, 0.7605, 0.491, 1.0, 0.7454, 0.7605, 0.491, 1.0, 0.7454, 0.7605, 0.491, 1.0, 0.7454, 0.7605, 0.491, 1.0, 0.7454, 0.7605, 0.491, 1.0, 0.7454, 0.7605, 0.491, 1.0, 0.7454, 0.7605, 0.491, 1.0, 0.7454, 0.7605, 0.491, 1.0, 0.7454, 0.7605, 0.491, 1.0, 0.7454, 0.7605, 0.491, 1.0, 0.7454, 0.7605, 0.491, 1.0, 0.7454, 0.7605, 0.491, 1.0, 0.7454, 0.7605, 0.491, 1.0, 0.7454, 0.7605, 0.491, 1.0, 0.7454, 0.7605, 0.491, 1.0, 0.7454, 0.7605, 0.491, 1.0, 0.7454, 0.7605, 0.491, 1.0, 0.7454, 0.7605, 0.491, 1.0, 0.7454, 0.7605, 0.491, 1.0, 0.7454, 0.7605, 0.491, 1.0, 0.7454, 0.7605, 0.491, 1.0, 0.7454, 0.7605, 0.491, 1.0, 0.7454, 0.7605, 0.491, 1.0, 0.7454, 0.7605, 0.491, 1.0, 0.7454, 0.7605, 0.491, 1.0, 0.7454, 0.7605, 0.491, 1.0, 0.7454, 0.7605, 0.491, 1.0, 0.7454, 0.7605, 0.491, 1.0, 0.7454, 0.7605, 0.491, 1.0, 0.7454, 0.7605, 0.491, 1.0, 0.7454, 0.7605, 0.491, 1.0, 0.7454, 0.7605, 0.491, 1.0, 0.7454, 0.7605, 0.491, 1.0, 0.7454, 0.7605, 0.491, 1.0, 0.7454, 0.7605, 0.491, 1.0, 0.7454, 0.7605, 0.491, 1.0, 0.7454, 0.7605, 0.491, 1.0, 0.7454, 0.7605, 0.491, 1.0, 0.7454, 0.7605, 0.491, 1.0, 0.2462, 0.0, 0.0, 1.0, 0.3763, 0.07227, 0.04374, 1.0, 0.7305, 0.7305, 0.4735, 1.0, 0.7454, 0.7605, 0.491, 1.0, 0.2664, 0.0, 0.0, 1.0, 0.3185, 0.0, 0.0, 1.0, 0.3185, 0.0, 0.0, 1.0, 0.3185, 0.0, 0.0, 1.0, 0.3185, 0.0, 0.0, 1.0, 0.3185, 0.0, 0.0, 1.0, 0.3185, 0.0, 0.0, 1.0, 0.3185, 0.0, 0.0, 1.0, 0.3185, 0.0, 0.0, 1.0, 0.3185, 0.0, 0.0, 1.0, 0.3185, 0.0, 0.0, 1.0, 0.3185, 0.0, 0.0, 1.0, 0.3185, 0.0, 0.0, 1.0, 0.3185, 0.0, 0.0, 1.0, 0.3185, 0.0, 0.0, 1.0, 0.3185, 0.0, 0.0, 1.0, 0.3185, 0.0, 0.0, 1.0, 0.3185, 0.0, 0.0, 1.0, 0.3185, 0.0, 0.0, 1.0, 0.3185, 0.0, 0.0, 1.0, 0.3185, 0.0, 0.0, 1.0, 0.3185, 0.0, 0.0, 1.0, 0.3185, 0.0, 0.0, 1.0, 0.3185, 0.0, 0.0, 1.0, 0.3185, 0.0, 0.0, 1.0, 0.3185, 0.0, 0.0, 1.0, 0.3185, 0.0, 0.0, 1.0, 0.3185, 0.0, 0.0, 1.0, 0.3185, 0.0, 0.0, 1.0, 0.3185, 0.0, 0.0, 1.0, 0.3185, 0.0, 0.0, 1.0])
me_meshcorpse.materials.append(None)
me_meshcorpse.use_remesh_preserve_volume = False
me_meshcorpse.use_remesh_preserve_attributes = False
me_meshcorpse.use_mirror_vertex_groups = False
me_meshcorpse.update()
me_meshlegs = bpy.data.meshes.new('MeshLegs')
me_meshlegs.from_pydata([(-0.61, -0.34, -0.7), (-0.61, -0.34, -0.7), (-0.55, -0.09, -0.67), (-0.57, -0.09, -0.64), (-0.61, -0.34, -0.7), (-0.52, -0.11, -0.65), (-0.61, -0.34, -0.7), (-0.55, -0.11, -0.62), (-0.29, 0.1, -0.46), (-0.32, 0.1, -0.42), (-0.27, 0.06, -0.45), (-0.3, 0.06, -0.41), (-0.04, 0.1, -0.25), (-0.07, 0.1, -0.22), (-0.04, 0.05, -0.25), (-0.07, 0.05, -0.22), (-0.61, -0.34, -0.7), (-0.06, 0.08, -0.24), (-0.79, -0.34, -0.3), (-0.79, -0.34, -0.31), (-0.72, -0.09, -0.31), (-0.72, -0.09, -0.28), (-0.79, -0.34, -0.31), (-0.69, -0.11, -0.3), (-0.79, -0.34, -0.3), (-0.69, -0.11, -0.27), (-0.39, 0.1, -0.26), (-0.4, 0.1, -0.21), (-0.36, 0.06, -0.26), (-0.37, 0.06, -0.21), (-0.07, 0.1, -0.2), (-0.08, 0.1, -0.16), (-0.07, 0.05, -0.2), (-0.08, 0.05, -0.16), (-0.79, -0.34, -0.31), (-0.08, 0.08, -0.18), (-0.8, -0.34, 0.01), (-0.8, -0.34, 0.01), (-0.73, -0.09, -0.01), (-0.72, -0.09, 0.01), (-0.8, -0.34, 0.01), (-0.7, -0.11, -0.01), (-0.79, -0.34, 0.01), (-0.69, -0.11, 0.01), (-0.4, 0.1, -0.07), (-0.4, 0.1, -0.03), (-0.38, 0.06, -0.08), (-0.37, 0.06, -0.03), (-0.09, 0.1, -0.13), (-0.08, 0.1, -0.08), (-0.09, 0.05, -0.13), (-0.08, 0.05, -0.08), (-0.8, -0.34, 0.01), (-0.08, 0.08, -0.11), (-0.62, -0.34, 0.41), (-0.63, -0.34, 0.41), (-0.58, -0.09, 0.35), (-0.56, -0.09, 0.38), (-0.62, -0.34, 0.41), (-0.56, -0.11, 0.33), (-0.62, -0.34, 0.41), (-0.54, -0.11, 0.36), (-0.33, 0.1, 0.13), (-0.3, 0.1, 0.17), (-0.31, 0.06, 0.12), (-0.28, 0.06, 0.15), (-0.09, 0.1, -0.06), (-0.06, 0.1, -0.03), (-0.09, 0.05, -0.06), (-0.06, 0.05, -0.03), (-0.62, -0.34, 0.41), (-0.07, 0.08, -0.05), (0.55, -0.09, -0.67), (0.61, -0.34, -0.7), (0.61, -0.34, -0.7), (0.57, -0.09, -0.64), (0.52, -0.11, -0.65), (0.61, -0.34, -0.7), (0.55, -0.11, -0.62), (0.61, -0.34, -0.7), (0.29, 0.1, -0.46), (0.32, 0.1, -0.42), (0.27, 0.06, -0.45), (0.3, 0.06, -0.41), (0.04, 0.1, -0.25), (0.07, 0.1, -0.22), (0.04, 0.05, -0.25), (0.07, 0.05, -0.22), (0.61, -0.34, -0.7), (0.06, 0.08, -0.24), (0.72, -0.09, -0.31), (0.79, -0.34, -0.31), (0.79, -0.34, -0.3), (0.72, -0.09, -0.28), (0.69, -0.11, -0.3), (0.79, -0.34, -0.31), (0.69, -0.11, -0.27), (0.79, -0.34, -0.3), (0.39, 0.1, -0.26), (0.4, 0.1, -0.21), (0.36, 0.06, -0.26), (0.37, 0.06, -0.21), (0.07, 0.1, -0.2), (0.08, 0.1, -0.16), (0.07, 0.05, -0.2), (0.08, 0.05, -0.16), (0.79, -0.34, -0.31), (0.08, 0.08, -0.18), (0.73, -0.09, -0.01), (0.8, -0.34, 0.01), (0.8, -0.34, 0.01), (0.72, -0.09, 0.01), (0.7, -0.11, -0.01), (0.8, -0.34, 0.01), (0.69, -0.11, 0.01), (0.79, -0.34, 0.01), (0.4, 0.1, -0.07), (0.4, 0.1, -0.03), (0.38, 0.06, -0.08), (0.37, 0.06, -0.03), (0.09, 0.1, -0.13), (0.08, 0.1, -0.08), (0.09, 0.05, -0.13), (0.08, 0.05, -0.08), (0.8, -0.34, 0.01), (0.08, 0.08, -0.11), (0.58, -0.09, 0.35), (0.63, -0.34, 0.41), (0.62, -0.34, 0.41), (0.56, -0.09, 0.38), (0.56, -0.11, 0.33), (0.62, -0.34, 0.41), (0.54, -0.11, 0.36), (0.62, -0.34, 0.41), (0.33, 0.1, 0.13), (0.3, 0.1, 0.17), (0.31, 0.06, 0.12), (0.28, 0.06, 0.15), (0.09, 0.1, -0.06), (0.06, 0.1, -0.03), (0.09, 0.05, -0.06), (0.06, 0.05, -0.03), (0.62, -0.34, 0.41), (0.07, 0.08, -0.05)], [], [(1, 0, 2), (2, 0, 3), (5, 4, 1), (2, 5, 1), (7, 6, 4), (5, 7, 4), (3, 0, 6), (7, 3, 6), (8, 2, 3), (9, 8, 3), (10, 5, 2), (8, 10, 2), (11, 7, 5), (10, 11, 5), (9, 3, 7), (11, 9, 7), (12, 8, 9), (13, 12, 9), (14, 10, 8), (12, 14, 8), (15, 11, 10), (14, 15, 10), (13, 9, 11), (15, 13, 11), (16, 0, 1), (16, 1, 4), (16, 4, 6), (6, 0, 16), (17, 12, 13), (17, 14, 12), (17, 15, 14), (17, 13, 15), (20, 19, 18), (21, 20, 18), (23, 22, 19), (20, 23, 19), (25, 24, 22), (23, 25, 22), (21, 18, 24), (25, 21, 24), (26, 20, 21), (27, 26, 21), (28, 23, 20), (26, 28, 20), (29, 25, 23), (28, 29, 23), (27, 21, 25), (29, 27, 25), (30, 26, 27), (31, 30, 27), (32, 28, 26), (30, 32, 26), (33, 29, 28), (32, 33, 28), (31, 27, 29), (33, 31, 29), (34, 18, 19), (34, 19, 22), (34, 22, 24), (34, 24, 18), (35, 30, 31), (35, 32, 30), (35, 33, 32), (35, 31, 33), (38, 37, 36), (39, 38, 36), (41, 40, 37), (38, 41, 37), (43, 42, 40), (41, 43, 40), (39, 36, 42), (43, 39, 42), (44, 38, 39), (45, 44, 39), (46, 41, 38), (44, 46, 38), (47, 43, 41), (46, 47, 41), (45, 39, 43), (47, 45, 43), (48, 44, 45), (49, 48, 45), (50, 46, 44), (48, 50, 44), (51, 47, 46), (50, 51, 46), (49, 45, 47), (51, 49, 47), (52, 36, 37), (52, 37, 40), (52, 40, 42), (52, 42, 36), (53, 48, 49), (53, 50, 48), (53, 51, 50), (53, 49, 51), (56, 55, 54), (57, 56, 54), (59, 58, 55), (56, 59, 55), (61, 60, 58), (59, 61, 58), (57, 54, 60), (61, 57, 60), (62, 56, 57), (63, 62, 57), (64, 59, 56), (62, 64, 56), (65, 61, 59), (64, 65, 59), (63, 57, 61), (65, 63, 61), (66, 62, 63), (67, 66, 63), (68, 64, 62), (66, 68, 62), (69, 65, 64), (68, 69, 64), (67, 63, 65), (69, 67, 65), (70, 54, 55), (70, 55, 58), (70, 58, 60), (70, 60, 54), (71, 66, 67), (71, 68, 66), (71, 69, 68), (71, 67, 69), (74, 73, 72), (74, 72, 75), (73, 77, 76), (73, 76, 72), (77, 79, 78), (77, 78, 76), (79, 74, 75), (79, 75, 78), (75, 72, 80), (75, 80, 81), (72, 76, 82), (72, 82, 80), (76, 78, 83), (76, 83, 82), (78, 75, 81), (78, 81, 83), (81, 80, 84), (81, 84, 85), (80, 82, 86), (80, 86, 84), (82, 83, 87), (82, 87, 86), (83, 81, 85), (83, 85, 87), (73, 74, 88), (77, 73, 88), (79, 77, 88), (74, 79, 88), (85, 84, 89), (84, 86, 89), (86, 87, 89), (87, 85, 89), (92, 91, 90), (92, 90, 93), (91, 95, 94), (91, 94, 90), (95, 97, 96), (95, 96, 94), (97, 92, 93), (97, 93, 96), (93, 90, 98), (93, 98, 99), (90, 94, 100), (90, 100, 98), (94, 96, 101), (94, 101, 100), (96, 93, 99), (96, 99, 101), (99, 98, 102), (99, 102, 103), (98, 100, 104), (98, 104, 102), (100, 101, 105), (100, 105, 104), (101, 99, 103), (101, 103, 105), (91, 92, 106), (95, 91, 106), (97, 95, 106), (92, 97, 106), (103, 102, 107), (102, 104, 107), (104, 105, 107), (105, 103, 107), (110, 109, 108), (110, 108, 111), (109, 113, 112), (109, 112, 108), (113, 115, 114), (113, 114, 112), (115, 110, 111), (115, 111, 114), (111, 108, 116), (111, 116, 117), (108, 112, 118), (108, 118, 116), (112, 114, 119), (112, 119, 118), (114, 111, 117), (114, 117, 119), (117, 116, 120), (117, 120, 121), (116, 118, 122), (116, 122, 120), (118, 119, 123), (118, 123, 122), (119, 117, 121), (119, 121, 123), (109, 110, 124), (113, 109, 124), (115, 113, 124), (110, 115, 124), (121, 120, 125), (120, 122, 125), (122, 123, 125), (123, 121, 125), (128, 127, 126), (128, 126, 129), (127, 131, 130), (127, 130, 126), (131, 133, 132), (131, 132, 130), (133, 128, 129), (133, 129, 132), (129, 126, 134), (129, 134, 135), (126, 130, 136), (126, 136, 134), (130, 132, 137), (130, 137, 136), (132, 129, 135), (132, 135, 137), (135, 134, 138), (135, 138, 139), (134, 136, 140), (134, 140, 138), (136, 137, 141), (136, 141, 140), (137, 135, 139), (137, 139, 141), (127, 128, 142), (131, 127, 142), (133, 131, 142), (128, 133, 142), (139, 138, 143), (138, 140, 143), (140, 141, 143), (141, 139, 143)])
_uv = me_meshlegs.uv_layers.new(name='UVTex')
_uv.uv.foreach_set('vector', [0.89, 0.16, 0.89, 0.16, 0.95, 0.41, 0.41, 0.17, 0.16, 0.14, 0.41, 0.2, 0.98, 0.39, 0.89, 0.16, 0.89, 0.16, 0.95, 0.41, 0.98, 0.39, 0.89, 0.16, 0.95, 0.39, 0.89, 0.16, 0.89, 0.16, 0.98, 0.39, 0.95, 0.39, 0.89, 0.16, 0.93, 0.41, 0.89, 0.16, 0.89, 0.16, 0.39, 0.22, 0.41, 0.2, 0.16, 0.14, 0.21, 0.38, -0.05, 0.17, -0.07, 0.2, 0.18, 0.42, 0.21, 0.38, -0.07, 0.2, 0.23, 0.56, -0.02, 0.39, -0.05, 0.41, 0.21, 0.6, 0.23, 0.56, -0.05, 0.41, 0.2, 0.43, -0.05, 0.22, -0.02, 0.19, 0.23, 0.39, 0.2, 0.43, -0.02, 0.19, 0.18, 0.6, -0.07, 0.41, -0.05, 0.39, 0.2, 0.56, 0.18, 0.6, -0.05, 0.39, 0.46, 0.59, 0.21, 0.38, 0.18, 0.42, 0.43, 0.62, 0.46, 0.59, 0.18, 0.42, 0.46, 0.55, 0.23, 0.56, 0.21, 0.6, 0.46, 0.6, 0.46, 0.55, 0.21, 0.6, 0.43, 0.62, 0.2, 0.43, 0.23, 0.39, 0.46, 0.59, 0.43, 0.62, 0.23, 0.39, 0.43, 0.6, 0.18, 0.6, 0.2, 0.56, 0.43, 0.55, 0.43, 0.6, 0.2, 0.56, 0.89, 0.16, 0.89, 0.16, 0.89, 0.16, 0.89, 0.16, 0.89, 0.16, 0.89, 0.16, 0.89, 0.16, 0.89, 0.16, 0.89, 0.16, 0.89, 0.16, 0.89, 0.16, 0.89, 0.16, 0.44, 0.58, 0.46, 0.6, 0.43, 0.6, 0.44, 0.58, 0.46, 0.55, 0.46, 0.6, 0.44, 0.58, 0.43, 0.55, 0.46, 0.55, 0.58, 0.6, 0.6, 0.62, 0.55, 0.62, 0.41, 0.53, 0.16, 0.53, 0.16, 0.54, 0.41, 0.56, 0.41, 0.53, 0.16, 0.54, 0.81, 0.39, 0.71, 0.16, 0.71, 0.16, 0.78, 0.41, 0.81, 0.39, 0.71, 0.16, 0.39, 0.57, 0.16, 0.54, 0.16, 0.53, 0.39, 0.54, 0.39, 0.57, 0.16, 0.53, 0.78, 0.41, 0.71, 0.16, 0.71, 0.16, 0.81, 0.39, 0.78, 0.41, 0.71, 0.16, 0.11, 0.58, -0.22, 0.53, -0.22, 0.56, 0.1, 0.63, 0.11, 0.58, -0.22, 0.56, 0.14, 0.56, -0.19, 0.39, -0.22, 0.41, 0.11, 0.6, 0.14, 0.56, -0.22, 0.41, 0.13, 0.63, -0.19, 0.57, -0.19, 0.54, 0.14, 0.58, 0.13, 0.63, -0.19, 0.54, 0.1, 0.6, -0.22, 0.41, -0.19, 0.39, 0.13, 0.56, 0.1, 0.6, -0.19, 0.39, 0.43, 0.64, 0.11, 0.58, 0.1, 0.63, 0.42, 0.68, 0.43, 0.64, 0.1, 0.63, 0.43, 0.55, 0.14, 0.56, 0.11, 0.6, 0.43, 0.6, 0.43, 0.55, 0.11, 0.6, 0.42, 0.68, 0.13, 0.63, 0.14, 0.58, 0.43, 0.64, 0.42, 0.68, 0.14, 0.58, 0.42, 0.6, 0.1, 0.6, 0.13, 0.56, 0.42, 0.55, 0.42, 0.6, 0.13, 0.56, 0.71, 0.16, 0.71, 0.16, 0.71, 0.16, 0.71, 0.16, 0.71, 0.16, 0.71, 0.16, 0.71, 0.16, 0.71, 0.16, 0.71, 0.16, 0.71, 0.16, 0.71, 0.16, 0.71, 0.16, 0.58, 0.66, 0.6, 0.64, 0.6, 0.68, 0.58, 0.66, 0.55, 0.64, 0.6, 0.64, 0.58, 0.66, 0.55, 0.68, 0.55, 0.64, 0.58, 0.66, 0.6, 0.68, 0.55, 0.68, 0.77, 0.41, 0.7, 0.16, 0.7, 0.16, 0.41, 0.85, 0.41, 0.83, 0.16, 0.85, 0.8, 0.39, 0.7, 0.16, 0.7, 0.16, 0.77, 0.41, 0.8, 0.39, 0.7, 0.16, 0.81, 0.39, 0.71, 0.16, 0.7, 0.16, 0.39, 0.83, 0.39, 0.85, 0.16, 0.85, 0.78, 0.41, 0.7, 0.16, 0.71, 0.16, 0.81, 0.39, 0.78, 0.41, 0.71, 0.16, 0.1, 0.77, -0.23, 0.83, -0.22, 0.85, 0.1, 0.81, 0.1, 0.77, -0.22, 0.85, 0.12, 0.56, -0.2, 0.39, -0.23, 0.41, 0.1, 0.6, 0.12, 0.56, -0.23, 0.41, 0.13, 0.81, -0.19, 0.85, -0.2, 0.83, 0.12, 0.76, 0.13, 0.81, -0.2, 0.83, 0.1, 0.6, -0.22, 0.41, -0.19, 0.39, 0.13, 0.56, 0.1, 0.6, -0.19, 0.39, 0.41, 0.71, 0.1, 0.77, 0.1, 0.81, 0.42, 0.76, 0.41, 0.71, 0.1, 0.81, 0.41, 0.55, 0.12, 0.56, 0.1, 0.6, 0.41, 0.6, 0.41, 0.55, 0.1, 0.6, 0.42, 0.76, 0.13, 0.81, 0.12, 0.76, 0.41, 0.71, 0.42, 0.76, 0.12, 0.76, 0.42, 0.6, 0.1, 0.6, 0.13, 0.56, 0.42, 0.55, 0.42, 0.6, 0.13, 0.56, 0.7, 0.16, 0.7, 0.16, 0.7, 0.16, 0.7, 0.16, 0.7, 0.16, 0.7, 0.16, 0.7, 0.16, 0.7, 0.16, 0.71, 0.16, 0.7, 0.16, 0.71, 0.16, 0.7, 0.16, 0.58, 0.73, 0.6, 0.71, 0.6, 0.76, 0.58, 0.73, 0.55, 0.71, 0.6, 0.71, 0.58, 0.73, 0.55, 0.76, 0.55, 0.71, 0.58, 0.73, 0.6, 0.76, 0.55, 0.76, 0.92, 0.41, 0.87, 0.16, 0.88, 0.16, 0.41, 0.22, 0.41, 0.19, 0.16, 0.25, 0.94, 0.39, 0.88, 0.16, 0.87, 0.16, 0.41, 0.19, 0.39, 0.17, 0.16, 0.25, 0.96, 0.39, 0.88, 0.16, 0.88, 0.16, 0.39, 0.17, 0.39, 0.2, 0.16, 0.25, 0.94, 0.41, 0.88, 0.16, 0.88, 0.16, 0.96, 0.39, 0.94, 0.41, 0.88, 0.16, 0.17, 0.97, -0.08, 1.19, -0.06, 1.22, 0.2, 0.01, 0.17, -0.03, -0.06, 0.22, 0.19, 0.56, -0.06, 0.39, -0.08, 0.41, 0.17, 0.6, 0.19, 0.56, -0.08, 0.41, 0.22, 0.99, -0.04, 1.2, -0.06, 1.17, 0.19, 0.96, 0.22, 0.99, -0.06, 1.17, 0.2, 0.6, -0.06, 0.41, -0.04, 0.39, 0.22, 0.56, 0.2, 0.6, -0.04, 0.39, 0.41, 0.78, 0.17, 0.97, 0.2, 1.01, 0.44, 0.81, 0.41, 0.78, 0.2, 1.01, 0.41, 0.55, 0.19, 0.56, 0.17, 0.6, 0.41, 0.6, 0.41, 0.55, 0.17, 0.6, 0.44, 0.81, 0.22, 0.99, 0.19, 0.96, 0.41, 0.78, 0.44, 0.81, 0.19, 0.96, 0.44, 0.6, 0.2, 0.6, 0.22, 0.56, 0.44, 0.55, 0.44, 0.6, 0.22, 0.56, 0.88, 0.16, 0.88, 0.16, 0.87, 0.16, 0.88, 0.16, 0.87, 0.16, 0.88, 0.16, 0.88, 0.16, 0.88, 0.16, 0.88, 0.16, 0.88, 0.16, 0.88, 0.16, 0.88, 0.16, 0.43, 0.58, 0.41, 0.6, 0.44, 0.6, 0.43, 0.58, 0.41, 0.55, 0.41, 0.6, 0.43, 0.58, 0.44, 0.55, 0.41, 0.55, 0.58, 0.79, 0.6, 0.81, 0.55, 0.81, 0.11, 0.16, 0.11, 0.16, 0.05, 0.41, 0.16, 0.14, 0.41, 0.17, 0.41, 0.2, 0.11, 0.16, 0.11, 0.16, 0.02, 0.39, 0.11, 0.16, 0.02, 0.39, 0.05, 0.41, 0.11, 0.16, 0.11, 0.16, 0.05, 0.39, 0.11, 0.16, 0.05, 0.39, 0.02, 0.39, 0.11, 0.16, 0.11, 0.16, 0.07, 0.41, 0.16, 0.14, 0.41, 0.2, 0.39, 0.22, 0.07, 0.2, 0.05, 0.17, -0.21, 0.38, 0.07, 0.2, -0.21, 0.38, -0.18, 0.42, 0.05, 0.41, 0.02, 0.39, -0.23, 0.56, 0.05, 0.41, -0.23, 0.56, -0.21, 0.6, 0.02, 0.19, 0.05, 0.22, -0.2, 0.43, 0.02, 0.19, -0.2, 0.43, -0.23, 0.39, 0.05, 0.39, 0.07, 0.41, -0.18, 0.6, 0.05, 0.39, -0.18, 0.6, -0.2, 0.56, 0.82, 0.42, 0.79, 0.38, 0.54, 0.59, 0.82, 0.42, 0.54, 0.59, 0.57, 0.62, 0.79, 0.6, 0.77, 0.56, 0.54, 0.55, 0.79, 0.6, 0.54, 0.55, 0.54, 0.6, 0.77, 0.39, 0.8, 0.43, 0.57, 0.62, 0.77, 0.39, 0.57, 0.62, 0.54, 0.59, 0.8, 0.56, 0.82, 0.6, 0.57, 0.6, 0.8, 0.56, 0.57, 0.6, 0.57, 0.55, 0.11, 0.16, 0.11, 0.16, 0.11, 0.16, 0.11, 0.16, 0.11, 0.16, 0.11, 0.16, 0.11, 0.16, 0.11, 0.16, 0.11, 0.16, 0.11, 0.16, 0.11, 0.16, 0.11, 0.16, 0.57, 0.6, 0.54, 0.6, 0.56, 0.58, 0.54, 0.6, 0.54, 0.55, 0.56, 0.58, 0.54, 0.55, 0.57, 0.55, 0.56, 0.58, 0.55, 0.62, 0.6, 0.62, 0.58, 0.6, 0.16, 0.54, 0.16, 0.53, 0.41, 0.53, 0.16, 0.54, 0.41, 0.53, 0.41, 0.56, 0.29, 0.16, 0.29, 0.16, 0.19, 0.39, 0.29, 0.16, 0.19, 0.39, 0.22, 0.41, 0.16, 0.53, 0.16, 0.54, 0.39, 0.57, 0.16, 0.53, 0.39, 0.57, 0.39, 0.54, 0.29, 0.16, 0.29, 0.16, 0.22, 0.41, 0.29, 0.16, 0.22, 0.41, 0.19, 0.39, 0.22, 0.56, 0.22, 0.53, -0.11, 0.58, 0.22, 0.56, -0.11, 0.58, -0.1, 0.63, 0.22, 0.41, 0.19, 0.39, -0.14, 0.56, 0.22, 0.41, -0.14, 0.56, -0.11, 0.6, 0.19, 0.54, 0.19, 0.57, -0.13, 0.63, 0.19, 0.54, -0.13, 0.63, -0.14, 0.58, 0.19, 0.39, 0.22, 0.41, -0.1, 0.6, 0.19, 0.39, -0.1, 0.6, -0.13, 0.56, 0.9, 0.63, 0.89, 0.58, 0.57, 0.64, 0.9, 0.63, 0.57, 0.64, 0.58, 0.68, 0.89, 0.6, 0.86, 0.56, 0.57, 0.55, 0.89, 0.6, 0.57, 0.55, 0.57, 0.6, 0.86, 0.58, 0.87, 0.63, 0.58, 0.68, 0.86, 0.58, 0.58, 0.68, 0.57, 0.64, 0.87, 0.56, 0.9, 0.6, 0.58, 0.6, 0.87, 0.56, 0.58, 0.6, 0.58, 0.55, 0.29, 0.16, 0.29, 0.16, 0.29, 0.16, 0.29, 0.16, 0.29, 0.16, 0.29, 0.16, 0.29, 0.16, 0.29, 0.16, 0.29, 0.16, 0.29, 0.16, 0.29, 0.16, 0.29, 0.16, 0.6, 0.68, 0.6, 0.64, 0.58, 0.66, 0.6, 0.64, 0.55, 0.64, 0.58, 0.66, 0.55, 0.64, 0.55, 0.68, 0.58, 0.66, 0.55, 0.68, 0.6, 0.68, 0.58, 0.66, 0.3, 0.16, 0.3, 0.16, 0.23, 0.41, 0.16, 0.85, 0.41, 0.83, 0.41, 0.85, 0.3, 0.16, 0.3, 0.16, 0.2, 0.39, 0.3, 0.16, 0.2, 0.39, 0.23, 0.41, 0.3, 0.16, 0.29, 0.16, 0.19, 0.39, 0.16, 0.85, 0.39, 0.85, 0.39, 0.83, 0.29, 0.16, 0.3, 0.16, 0.22, 0.41, 0.29, 0.16, 0.22, 0.41, 0.19, 0.39, 0.22, 0.85, 0.23, 0.83, -0.1, 0.77, 0.22, 0.85, -0.1, 0.77, -0.1, 0.81, 0.23, 0.41, 0.2, 0.39, -0.12, 0.56, 0.23, 0.41, -0.12, 0.56, -0.1, 0.6, 0.2, 0.83, 0.19, 0.85, -0.13, 0.81, 0.2, 0.83, -0.13, 0.81, -0.12, 0.76, 0.19, 0.39, 0.22, 0.41, -0.1, 0.6, 0.19, 0.39, -0.1, 0.6, -0.13, 0.56, 0.9, 0.81, 0.9, 0.77, 0.59, 0.71, 0.9, 0.81, 0.59, 0.71, 0.58, 0.76, 0.9, 0.6, 0.88, 0.56, 0.59, 0.55, 0.9, 0.6, 0.59, 0.55, 0.59, 0.6, 0.88, 0.76, 0.87, 0.81, 0.58, 0.76, 0.88, 0.76, 0.58, 0.76, 0.59, 0.71, 0.87, 0.56, 0.9, 0.6, 0.58, 0.6, 0.87, 0.56, 0.58, 0.6, 0.58, 0.55, 0.3, 0.16, 0.3, 0.16, 0.3, 0.16, 0.3, 0.16, 0.3, 0.16, 0.3, 0.16, 0.29, 0.16, 0.3, 0.16, 0.3, 0.16, 0.3, 0.16, 0.29, 0.16, 0.3, 0.16, 0.6, 0.76, 0.6, 0.71, 0.58, 0.73, 0.6, 0.71, 0.55, 0.71, 0.58, 0.73, 0.55, 0.71, 0.55, 0.76, 0.58, 0.73, 0.55, 0.76, 0.6, 0.76, 0.58, 0.73, 0.12, 0.16, 0.13, 0.16, 0.08, 0.41, 0.16, 0.25, 0.41, 0.19, 0.41, 0.22, 0.13, 0.16, 0.12, 0.16, 0.06, 0.39, 0.16, 0.25, 0.39, 0.17, 0.41, 0.19, 0.12, 0.16, 0.12, 0.16, 0.04, 0.39, 0.16, 0.25, 0.39, 0.2, 0.39, 0.17, 0.12, 0.16, 0.12, 0.16, 0.06, 0.41, 0.12, 0.16, 0.06, 0.41, 0.04, 0.39, 0.06, 0.22, 0.08, 0.19, -0.17, -0.03, 0.06, 0.22, -0.17, -0.03, -0.2, 0.01, 0.08, 0.41, 0.06, 0.39, -0.19, 0.56, 0.08, 0.41, -0.19, 0.56, -0.17, 0.6, 0.06, 0.17, 0.04, 0.2, -0.22, -0.01, 0.06, 0.17, -0.22, -0.01, -0.19, -0.04, 0.04, 0.39, 0.06, 0.41, -0.2, 0.6, 0.04, 0.39, -0.2, 0.6, -0.22, 0.56, 0.8, 0.01, 0.83, -0.03, 0.59, -0.22, 0.8, 0.01, 0.59, -0.22, 0.56, -0.19, 0.83, 0.6, 0.81, 0.56, 0.59, 0.55, 0.83, 0.6, 0.59, 0.55, 0.59, 0.6, 0.81, 0.96, 0.78, 0.99, 0.56, 0.81, 0.81, 0.96, 0.56, 0.81, 0.59, 0.78, 0.78, 0.56, 0.8, 0.6, 0.56, 0.6, 0.78, 0.56, 0.56, 0.6, 0.56, 0.55, 0.13, 0.16, 0.12, 0.16, 0.12, 0.16, 0.12, 0.16, 0.13, 0.16, 0.12, 0.16, 0.12, 0.16, 0.12, 0.16, 0.12, 0.16, 0.12, 0.16, 0.12, 0.16, 0.12, 0.16, 0.56, 0.6, 0.59, 0.6, 0.57, 0.58, 0.59, 0.6, 0.59, 0.55, 0.57, 0.58, 0.59, 0.55, 0.56, 0.55, 0.57, 0.58, 0.55, 0.81, 0.6, 0.81, 0.58, 0.79])
_ca = me_meshlegs.color_attributes.new('Col', 'BYTE_COLOR', 'CORNER')
_ca.data.foreach_set('color', [1.0, 1.0, 1.0, 1.0, 1.0, 1.0, 1.0, 1.0, 1.0, 1.0, 1.0, 1.0, 1.0, 1.0, 1.0, 1.0, 1.0, 1.0, 1.0, 1.0, 1.0, 1.0, 1.0, 1.0, 1.0, 1.0, 1.0, 1.0, 1.0, 1.0, 1.0, 1.0, 1.0, 1.0, 1.0, 1.0, 1.0, 1.0, 1.0, 1.0, 1.0, 1.0, 1.0, 1.0, 1.0, 1.0, 1.0, 1.0, 1.0, 1.0, 1.0, 1.0, 1.0, 1.0, 1.0, 1.0, 1.0, 1.0, 1.0, 1.0, 1.0, 1.0, 1.0, 1.0, 1.0, 1.0, 1.0, 1.0, 1.0, 1.0, 1.0, 1.0, 1.0, 1.0, 1.0, 1.0, 1.0, 1.0, 1.0, 1.0, 1.0, 1.0, 1.0, 1.0, 1.0, 1.0, 1.0, 1.0, 1.0, 1.0, 1.0, 1.0, 1.0, 1.0, 1.0, 1.0, 1.0, 1.0, 1.0, 1.0, 1.0, 1.0, 1.0, 1.0, 1.0, 1.0, 1.0, 1.0, 1.0, 1.0, 1.0, 1.0, 1.0, 1.0, 1.0, 1.0, 1.0, 1.0, 1.0, 1.0, 1.0, 1.0, 1.0, 1.0, 1.0, 1.0, 1.0, 1.0, 1.0, 1.0, 1.0, 1.0, 1.0, 1.0, 1.0, 1.0, 1.0, 1.0, 1.0, 1.0, 1.0, 1.0, 1.0, 1.0, 1.0, 1.0, 1.0, 1.0, 1.0, 1.0, 1.0, 1.0, 1.0, 1.0, 1.0, 1.0, 1.0, 1.0, 1.0, 1.0, 1.0, 1.0, 1.0, 1.0, 1.0, 1.0, 1.0, 1.0, 1.0, 1.0, 1.0, 1.0, 1.0, 1.0, 1.0, 1.0, 1.0, 1.0, 1.0, 1.0, 1.0, 1.0, 1.0, 1.0, 1.0, 1.0, 1.0, 1.0, 1.0, 1.0, 1.0, 1.0, 1.0, 1.0, 1.0, 1.0, 1.0, 1.0, 1.0, 1.0, 1.0, 1.0, 1.0, 1.0, 1.0, 1.0, 1.0, 1.0, 1.0, 1.0, 1.0, 1.0, 1.0, 1.0, 1.0, 1.0, 1.0, 1.0, 1.0, 1.0, 1.0, 1.0, 1.0, 1.0, 1.0, 1.0, 1.0, 1.0, 1.0, 1.0, 1.0, 1.0, 1.0, 1.0, 1.0, 1.0, 1.0, 1.0, 1.0, 1.0, 1.0, 1.0, 1.0, 1.0, 1.0, 1.0, 1.0, 1.0, 1.0, 1.0, 1.0, 1.0, 1.0, 1.0, 1.0, 1.0, 1.0, 1.0, 1.0, 1.0, 1.0, 1.0, 1.0, 1.0, 1.0, 1.0, 1.0, 1.0, 1.0, 1.0, 1.0, 1.0, 1.0, 1.0, 1.0, 1.0, 1.0, 1.0, 1.0, 1.0, 1.0, 1.0, 1.0, 1.0, 1.0, 1.0, 1.0, 1.0, 1.0, 1.0, 1.0, 1.0, 1.0, 1.0, 1.0, 1.0, 1.0, 1.0, 1.0, 1.0, 1.0, 1.0, 1.0, 1.0, 1.0, 1.0, 1.0, 1.0, 1.0, 1.0, 1.0, 1.0, 1.0, 1.0, 1.0, 1.0, 1.0, 1.0, 1.0, 1.0, 1.0, 1.0, 1.0, 1.0, 1.0, 1.0, 1.0, 1.0, 1.0, 1.0, 1.0, 1.0, 1.0, 1.0, 1.0, 1.0, 1.0, 1.0, 1.0, 1.0, 1.0, 1.0, 1.0, 1.0, 1.0, 1.0, 1.0, 1.0, 1.0, 1.0, 1.0, 1.0, 1.0, 1.0, 1.0, 1.0, 1.0, 1.0, 1.0, 1.0, 1.0, 1.0, 1.0, 1.0, 1.0, 1.0, 1.0, 1.0, 1.0, 1.0, 1.0, 1.0, 1.0, 1.0, 1.0, 1.0, 1.0, 1.0, 1.0, 1.0, 1.0, 1.0, 1.0, 1.0, 1.0, 1.0, 1.0, 1.0, 1.0, 1.0, 1.0, 1.0, 1.0, 1.0, 1.0, 1.0, 1.0, 1.0, 1.0, 1.0, 1.0, 1.0, 1.0, 1.0, 1.0, 1.0, 1.0, 1.0, 1.0, 1.0, 1.0, 1.0, 1.0, 1.0, 1.0, 1.0, 1.0, 1.0, 1.0, 1.0, 1.0, 1.0, 1.0, 1.0, 1.0, 1.0, 1.0, 1.0, 1.0, 1.0, 1.0, 1.0, 1.0, 1.0, 1.0, 1.0, 1.0, 1.0, 1.0, 1.0, 1.0, 1.0, 1.0, 1.0, 1.0, 1.0, 1.0, 1.0, 1.0, 1.0, 1.0, 1.0, 1.0, 1.0, 1.0, 1.0, 1.0, 1.0, 1.0, 1.0, 1.0, 1.0, 1.0, 1.0, 1.0, 1.0, 1.0, 1.0, 1.0, 1.0, 1.0, 1.0, 1.0, 1.0, 1.0, 1.0, 1.0, 1.0, 1.0, 1.0, 1.0, 1.0, 1.0, 1.0, 1.0, 1.0, 1.0, 1.0, 1.0, 1.0, 1.0, 1.0, 1.0, 1.0, 1.0, 1.0, 1.0, 1.0, 1.0, 1.0, 1.0, 1.0, 1.0, 1.0, 1.0, 1.0, 1.0, 1.0, 1.0, 1.0, 1.0, 1.0, 1.0, 1.0, 1.0, 1.0, 1.0, 1.0, 1.0, 1.0, 1.0, 1.0, 1.0, 1.0, 1.0, 1.0, 1.0, 1.0, 1.0, 1.0, 1.0, 1.0, 1.0, 1.0, 1.0, 1.0, 1.0, 1.0, 1.0, 1.0, 1.0, 1.0, 1.0, 1.0, 1.0, 1.0, 1.0, 1.0, 1.0, 1.0, 1.0, 1.0, 1.0, 1.0, 1.0, 1.0, 1.0, 1.0, 1.0, 1.0, 1.0, 1.0, 1.0, 1.0, 1.0, 1.0, 1.0, 1.0, 1.0, 1.0, 1.0, 1.0, 1.0, 1.0, 1.0, 1.0, 1.0, 1.0, 1.0, 1.0, 1.0, 1.0, 1.0, 1.0, 1.0, 1.0, 1.0, 1.0, 1.0, 1.0, 1.0, 1.0, 1.0, 1.0, 1.0, 1.0, 1.0, 1.0, 1.0, 1.0, 1.0, 1.0, 1.0, 1.0, 1.0, 1.0, 1.0, 1.0, 1.0, 1.0, 1.0, 1.0, 1.0, 1.0, 1.0, 1.0, 1.0, 1.0, 1.0, 1.0, 1.0, 1.0, 1.0, 1.0, 1.0, 1.0, 1.0, 1.0, 1.0, 1.0, 1.0, 1.0, 1.0, 1.0, 1.0, 1.0, 1.0, 1.0, 1.0, 1.0, 1.0, 1.0, 1.0, 1.0, 1.0, 1.0, 1.0, 1.0, 1.0, 1.0, 1.0, 1.0, 1.0, 1.0, 1.0, 1.0, 1.0, 1.0, 1.0, 1.0, 1.0, 1.0, 1.0, 1.0, 1.0, 1.0, 1.0, 1.0, 1.0, 1.0, 1.0, 1.0, 1.0, 1.0, 1.0, 1.0, 1.0, 1.0, 1.0, 1.0, 1.0, 1.0, 1.0, 1.0, 1.0, 1.0, 1.0, 1.0, 1.0, 1.0, 1.0, 1.0, 1.0, 1.0, 1.0, 1.0, 1.0, 1.0, 1.0, 1.0, 1.0, 1.0, 1.0, 1.0, 1.0, 1.0, 1.0, 1.0, 1.0, 1.0, 1.0, 1.0, 1.0, 1.0, 1.0, 1.0, 1.0, 1.0, 1.0, 1.0, 1.0, 1.0, 1.0, 1.0, 1.0, 1.0, 1.0, 1.0, 1.0, 1.0, 1.0, 1.0, 1.0, 1.0, 1.0, 1.0, 1.0, 1.0, 1.0, 1.0, 1.0, 1.0, 1.0, 1.0, 1.0, 1.0, 1.0, 1.0, 1.0, 1.0, 1.0, 1.0, 1.0, 1.0, 1.0, 1.0, 1.0, 1.0, 1.0, 1.0, 1.0, 1.0, 1.0, 1.0, 1.0, 1.0, 1.0, 1.0, 1.0, 1.0, 1.0, 1.0, 1.0, 1.0, 1.0, 1.0, 1.0, 1.0, 1.0, 1.0, 1.0, 1.0, 1.0, 1.0, 1.0, 1.0, 1.0, 1.0, 1.0, 1.0, 1.0, 1.0, 1.0, 1.0, 1.0, 1.0, 1.0, 1.0, 1.0, 1.0, 1.0, 1.0, 1.0, 1.0, 1.0, 1.0, 1.0, 1.0, 1.0, 1.0, 1.0, 1.0, 1.0, 1.0, 1.0, 1.0, 1.0, 1.0, 1.0, 1.0, 1.0, 1.0, 1.0, 1.0, 1.0, 1.0, 1.0, 1.0, 1.0, 1.0, 1.0, 1.0, 1.0, 1.0, 1.0, 1.0, 1.0, 1.0, 1.0, 1.0, 1.0, 1.0, 1.0, 1.0, 1.0, 1.0, 1.0, 1.0, 1.0, 1.0, 1.0, 1.0, 1.0, 1.0, 1.0, 1.0, 1.0, 1.0, 1.0, 1.0, 1.0, 1.0, 1.0, 1.0, 1.0, 1.0, 1.0, 1.0, 1.0, 1.0, 1.0, 1.0, 1.0, 1.0, 1.0, 1.0, 1.0, 1.0, 1.0, 1.0, 1.0, 1.0, 1.0, 1.0, 1.0, 1.0, 1.0, 1.0, 1.0, 1.0, 1.0, 1.0, 1.0, 1.0, 1.0, 1.0, 1.0, 1.0, 1.0, 1.0, 1.0, 1.0, 1.0, 1.0, 1.0, 1.0, 1.0, 1.0, 1.0, 1.0, 1.0, 1.0, 1.0, 1.0, 1.0, 1.0, 1.0, 1.0, 1.0, 1.0, 1.0, 1.0, 1.0, 1.0, 1.0, 1.0, 1.0, 1.0, 1.0, 1.0, 1.0, 1.0, 1.0, 1.0, 1.0, 1.0, 1.0, 1.0, 1.0, 1.0, 1.0, 1.0, 1.0, 1.0, 1.0, 1.0, 1.0, 1.0, 1.0, 1.0, 1.0, 1.0, 1.0, 1.0, 1.0, 1.0, 1.0, 1.0, 1.0, 1.0, 1.0, 1.0, 1.0, 1.0, 1.0, 1.0, 1.0, 1.0, 1.0, 1.0, 1.0, 1.0, 1.0, 1.0, 1.0, 1.0, 1.0, 1.0, 1.0, 1.0, 1.0, 1.0, 1.0, 1.0, 1.0, 1.0, 1.0, 1.0, 1.0, 1.0, 1.0, 1.0, 1.0, 1.0, 1.0, 1.0, 1.0, 1.0, 1.0, 1.0, 1.0, 1.0, 1.0, 1.0, 1.0, 1.0, 1.0, 1.0, 1.0, 1.0, 1.0, 1.0, 1.0, 1.0, 1.0, 1.0, 1.0, 1.0, 1.0, 1.0, 1.0, 1.0, 1.0, 1.0, 1.0, 1.0, 1.0, 1.0, 1.0, 1.0, 1.0, 1.0, 1.0, 1.0, 1.0, 1.0, 1.0, 1.0, 1.0, 1.0, 1.0, 1.0, 1.0, 1.0, 1.0, 1.0, 1.0, 1.0, 1.0, 1.0, 1.0, 1.0, 1.0, 1.0, 1.0, 1.0, 1.0, 1.0, 1.0, 1.0, 1.0, 1.0, 1.0, 1.0, 1.0, 1.0, 1.0, 1.0, 1.0, 1.0, 1.0, 1.0, 1.0, 1.0, 1.0, 1.0, 1.0, 1.0, 1.0, 1.0, 1.0, 1.0, 1.0, 1.0, 1.0, 1.0, 1.0, 1.0, 1.0, 1.0, 1.0, 1.0, 1.0, 1.0, 1.0, 1.0, 1.0, 1.0, 1.0, 1.0, 1.0, 1.0, 1.0, 1.0, 1.0, 1.0, 1.0, 1.0, 1.0, 1.0, 1.0, 1.0, 1.0, 1.0, 1.0, 1.0, 1.0, 1.0, 1.0, 1.0, 1.0, 1.0, 1.0, 1.0, 1.0, 1.0, 1.0, 1.0, 1.0, 1.0, 1.0, 1.0, 1.0, 1.0, 1.0, 1.0, 1.0, 1.0, 1.0, 1.0, 1.0, 1.0, 1.0, 1.0, 1.0, 1.0, 1.0, 1.0, 1.0, 1.0, 1.0, 1.0, 1.0, 1.0, 1.0, 1.0, 1.0, 1.0, 1.0, 1.0, 1.0, 1.0, 1.0, 1.0, 1.0, 1.0, 1.0, 1.0, 1.0, 1.0, 1.0, 1.0, 1.0, 1.0, 1.0, 1.0, 1.0, 1.0, 1.0, 1.0, 1.0, 1.0, 1.0, 1.0, 1.0, 1.0, 1.0, 1.0, 1.0, 1.0, 1.0, 1.0, 1.0, 1.0, 1.0, 1.0, 1.0, 1.0, 1.0, 1.0, 1.0, 1.0, 1.0, 1.0, 1.0, 1.0, 1.0, 1.0, 1.0, 1.0, 1.0, 1.0, 1.0, 1.0, 1.0, 1.0, 1.0, 1.0, 1.0, 1.0, 1.0, 1.0, 1.0, 1.0, 1.0, 1.0, 1.0, 1.0, 1.0, 1.0, 1.0, 1.0, 1.0, 1.0, 1.0, 1.0, 1.0, 1.0, 1.0, 1.0, 1.0, 1.0, 1.0, 1.0, 1.0, 1.0, 1.0, 1.0, 1.0, 1.0, 1.0, 1.0, 1.0, 1.0, 1.0, 1.0, 1.0, 1.0, 1.0, 1.0, 1.0, 1.0, 1.0, 1.0, 1.0, 1.0, 1.0, 1.0, 1.0, 1.0, 1.0, 1.0, 1.0, 1.0, 1.0, 1.0, 1.0, 1.0, 1.0, 1.0, 1.0, 1.0, 1.0, 1.0, 1.0, 1.0, 1.0, 1.0, 1.0, 1.0, 1.0, 1.0, 1.0, 1.0, 1.0, 1.0, 1.0, 1.0, 1.0, 1.0, 1.0, 1.0, 1.0, 1.0, 1.0, 1.0, 1.0, 1.0, 1.0, 1.0, 1.0, 1.0, 1.0, 1.0, 1.0, 1.0, 1.0, 1.0, 1.0, 1.0, 1.0, 1.0, 1.0, 1.0, 1.0, 1.0, 1.0, 1.0, 1.0, 1.0, 1.0, 1.0, 1.0, 1.0, 1.0, 1.0, 1.0, 1.0, 1.0, 1.0, 1.0, 1.0, 1.0, 1.0, 1.0, 1.0, 1.0, 1.0, 1.0, 1.0, 1.0, 1.0, 1.0, 1.0, 1.0, 1.0, 1.0, 1.0, 1.0, 1.0, 1.0, 1.0, 1.0, 1.0, 1.0, 1.0, 1.0, 1.0, 1.0, 1.0, 1.0, 1.0, 1.0, 1.0, 1.0, 1.0, 1.0, 1.0, 1.0, 1.0, 1.0, 1.0, 1.0, 1.0, 1.0, 1.0, 1.0, 1.0, 1.0, 1.0, 1.0, 1.0, 1.0, 1.0, 1.0, 1.0, 1.0, 1.0, 1.0, 1.0, 1.0, 1.0, 1.0, 1.0, 1.0, 1.0, 1.0, 1.0, 1.0, 1.0, 1.0, 1.0, 1.0, 1.0, 1.0, 1.0, 1.0, 1.0, 1.0, 1.0, 1.0, 1.0, 1.0, 1.0, 1.0, 1.0, 1.0, 1.0, 1.0, 1.0, 1.0, 1.0, 1.0, 1.0, 1.0, 1.0, 1.0, 1.0, 1.0, 1.0, 1.0, 1.0, 1.0, 1.0, 1.0, 1.0, 1.0, 1.0, 1.0, 1.0, 1.0, 1.0, 1.0, 1.0, 1.0, 1.0, 1.0, 1.0, 1.0, 1.0, 1.0, 1.0, 1.0, 1.0, 1.0, 1.0, 1.0, 1.0, 1.0, 1.0, 1.0, 1.0, 1.0, 1.0, 1.0, 1.0, 1.0, 1.0, 1.0, 1.0, 1.0, 1.0, 1.0, 1.0, 1.0, 1.0, 1.0, 1.0, 1.0, 1.0, 1.0, 1.0, 1.0, 1.0, 1.0, 1.0, 1.0, 1.0, 1.0, 1.0, 1.0, 1.0, 1.0, 1.0, 1.0, 1.0, 1.0, 1.0, 1.0, 1.0, 1.0, 1.0, 1.0, 1.0, 1.0, 1.0, 1.0, 1.0, 1.0, 1.0, 1.0, 1.0, 1.0, 1.0, 1.0, 1.0, 1.0, 1.0, 1.0, 1.0, 1.0, 1.0, 1.0, 1.0, 1.0, 1.0, 1.0, 1.0, 1.0, 1.0, 1.0, 1.0, 1.0, 1.0, 1.0, 1.0, 1.0, 1.0, 1.0, 1.0, 1.0, 1.0, 1.0, 1.0, 1.0, 1.0, 1.0, 1.0, 1.0, 1.0, 1.0, 1.0, 1.0, 1.0, 1.0, 1.0, 1.0, 1.0, 1.0, 1.0, 1.0, 1.0, 1.0, 1.0, 1.0, 1.0, 1.0, 1.0, 1.0, 1.0, 1.0, 1.0, 1.0, 1.0, 1.0, 1.0, 1.0, 1.0, 1.0, 1.0, 1.0, 1.0, 1.0, 1.0, 1.0, 1.0, 1.0, 1.0, 1.0, 1.0, 1.0, 1.0, 1.0, 1.0, 1.0, 1.0, 1.0, 1.0, 1.0, 1.0, 1.0, 1.0, 1.0, 1.0, 1.0, 1.0, 1.0, 1.0, 1.0, 1.0, 1.0, 1.0, 1.0, 1.0, 1.0, 1.0, 1.0, 1.0, 1.0, 1.0, 1.0, 1.0, 1.0, 1.0, 1.0, 1.0, 1.0, 1.0, 1.0, 1.0, 1.0, 1.0, 1.0, 1.0, 1.0, 1.0, 1.0, 1.0, 1.0, 1.0, 1.0, 1.0, 1.0, 1.0, 1.0, 1.0, 1.0, 1.0, 1.0, 1.0, 1.0, 1.0, 1.0, 1.0, 1.0, 1.0, 1.0, 1.0, 1.0, 1.0, 1.0, 1.0, 1.0, 1.0, 1.0, 1.0, 1.0, 1.0, 1.0, 1.0, 1.0, 1.0, 1.0, 1.0, 1.0, 1.0, 1.0, 1.0, 1.0, 1.0, 1.0, 1.0, 1.0, 1.0, 1.0, 1.0, 1.0, 1.0, 1.0, 1.0, 1.0, 1.0, 1.0, 1.0, 1.0, 1.0, 1.0, 1.0, 1.0, 1.0, 1.0, 1.0, 1.0, 1.0, 1.0, 1.0, 1.0, 1.0, 1.0, 1.0, 1.0, 1.0, 1.0, 1.0, 1.0, 1.0, 1.0, 1.0, 1.0, 1.0, 1.0, 1.0, 1.0, 1.0, 1.0, 1.0, 1.0, 1.0, 1.0, 1.0, 1.0, 1.0, 1.0, 1.0, 1.0, 1.0, 1.0, 1.0, 1.0, 1.0, 1.0, 1.0, 1.0, 1.0, 1.0, 1.0, 1.0, 1.0, 1.0, 1.0, 1.0, 1.0, 1.0, 1.0, 1.0, 1.0, 1.0, 1.0, 1.0, 1.0, 1.0, 1.0, 1.0, 1.0, 1.0, 1.0, 1.0, 1.0, 1.0, 1.0, 1.0, 1.0, 1.0, 1.0, 1.0, 1.0, 1.0, 1.0, 1.0, 1.0, 1.0, 1.0, 1.0, 1.0, 1.0, 1.0, 1.0, 1.0, 1.0, 1.0, 1.0, 1.0, 1.0, 1.0, 1.0, 1.0, 1.0, 1.0, 1.0, 1.0, 1.0, 1.0, 1.0, 1.0, 1.0, 1.0, 1.0, 1.0, 1.0, 1.0, 1.0, 1.0, 1.0, 1.0, 1.0, 1.0, 1.0, 1.0, 1.0, 1.0, 1.0, 1.0, 1.0, 1.0, 1.0, 1.0, 1.0, 1.0, 1.0, 1.0, 1.0, 1.0, 1.0, 1.0, 1.0, 1.0, 1.0, 1.0, 1.0, 1.0, 1.0, 1.0, 1.0, 1.0, 1.0, 1.0, 1.0, 1.0, 1.0, 1.0, 1.0, 1.0, 1.0, 1.0, 1.0, 1.0, 1.0, 1.0, 1.0, 1.0, 1.0, 1.0, 1.0, 1.0, 1.0, 1.0, 1.0, 1.0, 1.0, 1.0, 1.0, 1.0, 1.0, 1.0, 1.0, 1.0, 1.0, 1.0, 1.0, 1.0, 1.0, 1.0, 1.0, 1.0, 1.0, 1.0, 1.0, 1.0, 1.0, 1.0, 1.0, 1.0, 1.0, 1.0, 1.0, 1.0, 1.0, 1.0, 1.0, 1.0, 1.0, 1.0, 1.0, 1.0, 1.0, 1.0, 1.0, 1.0, 1.0, 1.0, 1.0, 1.0, 1.0, 1.0, 1.0, 1.0, 1.0, 1.0, 1.0, 1.0, 1.0, 1.0, 1.0, 1.0, 1.0, 1.0, 1.0, 1.0, 1.0, 1.0, 1.0, 1.0, 1.0, 1.0, 1.0, 1.0, 1.0, 1.0, 1.0, 1.0, 1.0, 1.0, 1.0, 1.0, 1.0, 1.0, 1.0, 1.0, 1.0, 1.0, 1.0, 1.0, 1.0, 1.0, 1.0, 1.0, 1.0, 1.0, 1.0, 1.0, 1.0, 1.0, 1.0, 1.0, 1.0, 1.0, 1.0, 1.0, 1.0, 1.0, 1.0, 1.0, 1.0, 1.0, 1.0, 1.0, 1.0, 1.0, 1.0, 1.0, 1.0, 1.0, 1.0, 1.0, 1.0, 1.0, 1.0, 1.0, 1.0, 1.0, 1.0, 1.0, 1.0, 1.0, 1.0, 1.0, 1.0, 1.0, 1.0, 1.0, 1.0, 1.0, 1.0, 1.0, 1.0, 1.0, 1.0, 1.0, 1.0, 1.0, 1.0, 1.0, 1.0, 1.0, 1.0, 1.0, 1.0, 1.0, 1.0, 1.0, 1.0, 1.0, 1.0, 1.0, 1.0, 1.0, 1.0, 1.0, 1.0, 1.0, 1.0, 1.0, 1.0, 1.0, 1.0, 1.0, 1.0, 1.0, 1.0, 1.0, 1.0, 1.0, 1.0, 1.0, 1.0, 1.0, 1.0, 1.0, 1.0, 1.0, 1.0, 1.0, 1.0, 1.0, 1.0, 1.0, 1.0, 1.0, 1.0, 1.0, 1.0, 1.0, 1.0, 1.0, 1.0, 1.0, 1.0, 1.0, 1.0, 1.0, 1.0, 1.0, 1.0, 1.0, 1.0, 1.0, 1.0, 1.0, 1.0, 1.0, 1.0, 1.0, 1.0, 1.0, 1.0, 1.0, 1.0, 1.0, 1.0, 1.0, 1.0, 1.0, 1.0, 1.0, 1.0, 1.0, 1.0, 1.0, 1.0, 1.0, 1.0, 1.0, 1.0, 1.0, 1.0, 1.0, 1.0, 1.0, 1.0, 1.0, 1.0, 1.0, 1.0, 1.0, 1.0, 1.0, 1.0, 1.0, 1.0, 1.0, 1.0, 1.0, 1.0, 1.0, 1.0, 1.0, 1.0, 1.0, 1.0, 1.0, 1.0, 1.0, 1.0, 1.0, 1.0, 1.0, 1.0, 1.0, 1.0, 1.0, 1.0, 1.0, 1.0, 1.0, 1.0, 1.0, 1.0, 1.0, 1.0, 1.0, 1.0, 1.0, 1.0, 1.0, 1.0, 1.0, 1.0, 1.0, 1.0, 1.0, 1.0, 1.0, 1.0, 1.0, 1.0, 1.0, 1.0, 1.0, 1.0, 1.0, 1.0, 1.0, 1.0, 1.0, 1.0, 1.0, 1.0, 1.0, 1.0, 1.0, 1.0, 1.0, 1.0, 1.0, 1.0, 1.0, 1.0, 1.0, 1.0, 1.0, 1.0, 1.0, 1.0, 1.0, 1.0, 1.0, 1.0, 1.0, 1.0, 1.0, 1.0, 1.0, 1.0, 1.0, 1.0, 1.0, 1.0, 1.0, 1.0, 1.0, 1.0, 1.0, 1.0, 1.0, 1.0, 1.0, 1.0, 1.0, 1.0, 1.0, 1.0, 1.0, 1.0, 1.0, 1.0, 1.0, 1.0, 1.0, 1.0, 1.0, 1.0, 1.0, 1.0, 1.0, 1.0, 1.0, 1.0, 1.0, 1.0, 1.0, 1.0, 1.0, 1.0, 1.0, 1.0, 1.0, 1.0, 1.0, 1.0, 1.0, 1.0, 1.0, 1.0, 1.0, 1.0, 1.0, 1.0, 1.0, 1.0, 1.0, 1.0, 1.0, 1.0, 1.0, 1.0, 1.0, 1.0, 1.0, 1.0, 1.0, 1.0, 1.0, 1.0, 1.0, 1.0, 1.0, 1.0, 1.0, 1.0, 1.0, 1.0, 1.0, 1.0, 1.0, 1.0, 1.0, 1.0, 1.0, 1.0, 1.0, 1.0, 1.0, 1.0, 1.0, 1.0, 1.0, 1.0, 1.0, 1.0, 1.0, 1.0, 1.0, 1.0, 1.0, 1.0, 1.0, 1.0, 1.0, 1.0, 1.0, 1.0, 1.0, 1.0, 1.0, 1.0, 1.0, 1.0, 1.0, 1.0, 1.0, 1.0, 1.0, 1.0, 1.0, 1.0, 1.0, 1.0, 1.0, 1.0, 1.0, 1.0, 1.0, 1.0, 1.0, 1.0, 1.0, 1.0, 1.0, 1.0, 1.0, 1.0, 1.0, 1.0, 1.0, 1.0, 1.0, 1.0, 1.0, 1.0, 1.0, 1.0, 1.0, 1.0, 1.0, 1.0, 1.0, 1.0, 1.0, 1.0, 1.0, 1.0, 1.0, 1.0, 1.0, 1.0, 1.0, 1.0, 1.0, 1.0, 1.0, 1.0, 1.0, 1.0, 1.0, 1.0, 1.0, 1.0, 1.0, 1.0, 1.0, 1.0, 1.0, 1.0, 1.0, 1.0, 1.0, 1.0, 1.0, 1.0, 1.0, 1.0, 1.0, 1.0, 1.0, 1.0, 1.0, 1.0, 1.0, 1.0, 1.0, 1.0, 1.0, 1.0, 1.0, 1.0, 1.0, 1.0, 1.0, 1.0, 1.0, 1.0, 1.0, 1.0, 1.0, 1.0, 1.0, 1.0, 1.0, 1.0, 1.0, 1.0, 1.0, 1.0, 1.0, 1.0, 1.0, 1.0, 1.0, 1.0, 1.0, 1.0, 1.0, 1.0, 1.0, 1.0, 1.0, 1.0, 1.0, 1.0, 1.0, 1.0, 1.0, 1.0, 1.0, 1.0, 1.0, 1.0, 1.0, 1.0, 1.0, 1.0, 1.0, 1.0, 1.0, 1.0, 1.0, 1.0, 1.0, 1.0, 1.0, 1.0, 1.0, 1.0, 1.0, 1.0, 1.0, 1.0, 1.0, 1.0, 1.0, 1.0, 1.0, 1.0, 1.0, 1.0, 1.0, 1.0, 1.0, 1.0, 1.0, 1.0, 1.0, 1.0, 1.0, 1.0, 1.0, 1.0, 1.0, 1.0, 1.0, 1.0, 1.0, 1.0, 1.0, 1.0, 1.0, 1.0, 1.0, 1.0, 1.0, 1.0, 1.0, 1.0, 1.0, 1.0, 1.0, 1.0, 1.0, 1.0, 1.0, 1.0, 1.0, 1.0, 1.0, 1.0, 1.0, 1.0, 1.0, 1.0, 1.0, 1.0, 1.0, 1.0, 1.0, 1.0, 1.0, 1.0, 1.0, 1.0, 1.0, 1.0, 1.0, 1.0, 1.0, 1.0, 1.0, 1.0, 1.0, 1.0, 1.0, 1.0, 1.0, 1.0, 1.0, 1.0, 1.0, 1.0, 1.0, 1.0, 1.0, 1.0, 1.0, 1.0, 1.0, 1.0, 1.0, 1.0, 1.0, 1.0, 1.0, 1.0, 1.0, 1.0, 1.0, 1.0, 1.0, 1.0, 1.0, 1.0, 1.0, 1.0, 1.0, 1.0, 1.0, 1.0, 1.0, 1.0, 1.0, 1.0, 1.0, 1.0, 1.0, 1.0, 1.0, 1.0, 1.0, 1.0, 1.0, 1.0, 1.0, 1.0, 1.0, 1.0, 1.0, 1.0, 1.0, 1.0, 1.0, 1.0, 1.0, 1.0, 1.0, 1.0, 1.0, 1.0, 1.0, 1.0, 1.0, 1.0, 1.0, 1.0, 1.0, 1.0, 1.0, 1.0, 1.0, 1.0, 1.0, 1.0, 1.0, 1.0, 1.0, 1.0, 1.0, 1.0, 1.0, 1.0, 1.0, 1.0, 1.0, 1.0, 1.0, 1.0, 1.0, 1.0, 1.0, 1.0, 1.0, 1.0, 1.0, 1.0, 1.0, 1.0, 1.0, 1.0, 1.0, 1.0, 1.0, 1.0, 1.0, 1.0, 1.0, 1.0, 1.0, 1.0, 1.0, 1.0, 1.0, 1.0, 1.0, 1.0, 1.0, 1.0, 1.0, 1.0, 1.0, 1.0, 1.0, 1.0, 1.0, 1.0, 1.0, 1.0, 1.0, 1.0, 1.0, 1.0, 1.0, 1.0, 1.0, 1.0, 1.0, 1.0, 1.0, 1.0, 1.0, 1.0, 1.0, 1.0, 1.0, 1.0, 1.0, 1.0, 1.0, 1.0, 1.0, 1.0, 1.0, 1.0, 1.0, 1.0, 1.0, 1.0, 1.0, 1.0, 1.0, 1.0, 1.0, 1.0, 1.0, 1.0, 1.0, 1.0, 1.0, 1.0, 1.0, 1.0, 1.0, 1.0, 1.0, 1.0, 1.0, 1.0, 1.0, 1.0, 1.0, 1.0, 1.0, 1.0, 1.0, 1.0, 1.0, 1.0, 1.0, 1.0, 1.0, 1.0, 1.0, 1.0, 1.0, 1.0, 1.0, 1.0, 1.0, 1.0, 1.0, 1.0, 1.0, 1.0, 1.0, 1.0, 1.0, 1.0, 1.0, 1.0, 1.0, 1.0, 1.0, 1.0, 1.0, 1.0, 1.0, 1.0, 1.0, 1.0, 1.0, 1.0, 1.0, 1.0, 1.0, 1.0, 1.0, 1.0, 1.0, 1.0, 1.0, 1.0, 1.0, 1.0, 1.0, 1.0, 1.0, 1.0, 1.0, 1.0, 1.0, 1.0, 1.0, 1.0, 1.0, 1.0, 1.0, 1.0, 1.0, 1.0, 1.0, 1.0, 1.0, 1.0, 1.0, 1.0, 1.0, 1.0, 1.0, 1.0, 1.0, 1.0, 1.0, 1.0, 1.0, 1.0, 1.0, 1.0, 1.0, 1.0, 1.0, 1.0, 1.0, 1.0, 1.0, 1.0, 1.0, 1.0, 1.0, 1.0, 1.0, 1.0, 1.0, 1.0, 1.0, 1.0, 1.0, 1.0, 1.0, 1.0, 1.0, 1.0, 1.0, 1.0, 1.0, 1.0, 1.0, 1.0, 1.0, 1.0, 1.0, 1.0, 1.0, 1.0, 1.0, 1.0, 1.0, 1.0, 1.0, 1.0, 1.0, 1.0, 1.0, 1.0, 1.0, 1.0, 1.0, 1.0, 1.0, 1.0, 1.0, 1.0, 1.0, 1.0, 1.0, 1.0, 1.0, 1.0, 1.0, 1.0, 1.0, 1.0, 1.0, 1.0, 1.0, 1.0, 1.0, 1.0, 1.0, 1.0, 1.0, 1.0, 1.0, 1.0, 1.0, 1.0, 1.0, 1.0, 1.0, 1.0, 1.0, 1.0, 1.0, 1.0, 1.0, 1.0, 1.0, 1.0, 1.0, 1.0, 1.0, 1.0, 1.0, 1.0, 1.0, 1.0, 1.0, 1.0, 1.0, 1.0, 1.0, 1.0, 1.0, 1.0, 1.0, 1.0, 1.0, 1.0, 1.0, 1.0, 1.0, 1.0, 1.0, 1.0, 1.0, 1.0, 1.0, 1.0, 1.0, 1.0, 1.0, 1.0, 1.0, 1.0, 1.0, 1.0, 1.0, 1.0, 1.0, 1.0, 1.0, 1.0, 1.0, 1.0, 1.0, 1.0, 1.0, 1.0, 1.0, 1.0, 1.0, 1.0, 1.0, 1.0, 1.0, 1.0, 1.0, 1.0, 1.0, 1.0, 1.0, 1.0, 1.0, 1.0, 1.0, 1.0, 1.0, 1.0, 1.0, 1.0, 1.0, 1.0, 1.0, 1.0, 1.0, 1.0, 1.0, 1.0, 1.0, 1.0, 1.0, 1.0, 1.0, 1.0, 1.0, 1.0, 1.0, 1.0, 1.0, 1.0, 1.0, 1.0, 1.0, 1.0, 1.0, 1.0, 1.0, 1.0, 1.0, 1.0, 1.0, 1.0, 1.0, 1.0, 1.0, 1.0, 1.0, 1.0, 1.0, 1.0, 1.0, 1.0, 1.0, 1.0, 1.0, 1.0, 1.0, 1.0, 1.0, 1.0, 1.0, 1.0, 1.0, 1.0, 1.0, 1.0, 1.0, 1.0, 1.0, 1.0, 1.0, 1.0, 1.0, 1.0, 1.0, 1.0, 1.0, 1.0, 1.0, 1.0, 1.0, 1.0, 1.0, 1.0, 1.0, 1.0, 1.0, 1.0, 1.0, 1.0, 1.0, 1.0, 1.0, 1.0, 1.0, 1.0, 1.0])
me_meshlegs.materials.append(None)
me_meshlegs.use_remesh_preserve_volume = False
me_meshlegs.use_remesh_preserve_attributes = False
me_meshlegs.use_mirror_vertex_groups = False
me_meshlegs.update()
arm_armature = bpy.data.armatures.new('Armature')  # bones are not reproduced

# ---- objects
ob_armature = bpy.data.objects.new('Armature', arm_armature)
ob_meshcorpse = bpy.data.objects.new('MeshCorpse', me_meshcorpse)
ob_meshlegs = bpy.data.objects.new('MeshLegs', me_meshlegs)

# ---- transforms, parenting, visibility, modifiers, constraints
ob_armature.location = (0.0, 0.0, 0.4)
ob_armature.lock_rotations_4d = False
ob_armature.empty_display_type = 'ARROWS'
ob_armature.color = (0.0, 0.0, 0.0, 1.0)
ob_armature.show_in_front = True
ob_armature.lineart.crease_threshold = 0.0
ob_meshcorpse.parent = ob_armature
ob_meshcorpse.matrix_parent_inverse = Matrix(((1.0, 0.0, 0.0, 0.0), (0.0, 1.0, 0.0, 0.0), (0.0, 0.0, 1.0, -0.4), (0.0, 0.0, 0.0, 1.0)))
ob_meshcorpse.location = (0.07252, 1.49e-08, 0.34)
ob_meshcorpse.rotation_euler = (1.571, 1.367e-16, -1.571)
ob_meshcorpse.lock_rotations_4d = False
ob_meshcorpse.empty_display_type = 'ARROWS'
ob_meshcorpse.color = (0.0, 0.0, 0.0, 1.0)
ob_meshcorpse.lineart.crease_threshold = 0.0
_vg = ob_meshcorpse.vertex_groups.new(name='Leg4.L')
_vg = ob_meshcorpse.vertex_groups.new(name='Leg3.L')
_vg = ob_meshcorpse.vertex_groups.new(name='Leg2.L')
_vg = ob_meshcorpse.vertex_groups.new(name='Leg1.L')
_vg = ob_meshcorpse.vertex_groups.new(name='Leg1.R')
_vg = ob_meshcorpse.vertex_groups.new(name='Leg2.R')
_vg = ob_meshcorpse.vertex_groups.new(name='Leg3.R')
_vg = ob_meshcorpse.vertex_groups.new(name='Leg4.R')
_vg = ob_meshcorpse.vertex_groups.new(name='CorpsBack')
_vg.add([19, 30, 31, 32, 33, 38, 39, 40, 41, 42, 43, 44, 45, 61, 62, 63, 64, 73, 74, 75, 76, 77, 78, 79, 80, 81, 82, 83, 84, 85, 86, 87, 88, 89, 90, 91, 92, 97, 98, 99, 100, 111, 112, 113, 114, 119, 120, 121, 122, 123, 124, 125, 126, 127, 128, 129, 130], 1.0, 'REPLACE')
_vg = ob_meshcorpse.vertex_groups.new(name='CorpseFront')
_vg.add([4, 5, 6, 7, 12, 13, 16, 22, 23, 24, 25, 26, 27, 28, 29, 34, 35, 36, 37, 48, 51, 52, 53, 54, 55, 56, 57, 58, 59, 60, 65, 66, 67, 68, 69, 70, 71, 72, 93, 94, 95, 96, 104, 106, 107, 108, 109, 110, 115, 116, 117, 118], 1.0, 'REPLACE')
_vg = ob_meshcorpse.vertex_groups.new(name='JawDown')
_vg.add([18, 20, 21, 46, 47, 49, 50, 101, 102, 103, 105], 1.0, 'REPLACE')
_vg = ob_meshcorpse.vertex_groups.new(name='JawUp')
_vg.add([0, 1, 2, 3, 4, 7, 8, 9, 10, 11, 14, 15, 17], 1.0, 'REPLACE')
_m = ob_meshcorpse.modifiers.new('Armature', 'ARMATURE')
_m.object = ob_armature
_m.use_bone_envelopes = True
ob_meshlegs.parent = ob_armature
ob_meshlegs.matrix_parent_inverse = Matrix(((1.0, 0.0, 0.0, 0.0), (0.0, 1.0, 0.0, 0.0), (0.0, 0.0, 1.0, -0.4), (0.0, 0.0, 0.0, 1.0)))
ob_meshlegs.location = (-0.1275, 1.776e-15, 0.34)
ob_meshlegs.rotation_euler = (1.571, 1.367e-16, -1.571)
ob_meshlegs.lock_rotations_4d = False
ob_meshlegs.empty_display_type = 'ARROWS'
ob_meshlegs.color = (0.0, 0.0, 0.0, 1.0)
ob_meshlegs.lineart.crease_threshold = 0.0
_vg = ob_meshlegs.vertex_groups.new(name='Leg4.L')
_vg.add([54, 55, 56, 57, 58, 59, 60, 61, 62, 63, 64, 65, 66, 67, 68, 69, 70, 71], 1.0, 'REPLACE')
_vg = ob_meshlegs.vertex_groups.new(name='Leg3.L')
_vg.add([36, 37, 38, 39, 40, 41, 42, 43, 44, 45, 46, 47, 48, 49, 50, 51, 52, 53], 1.0, 'REPLACE')
_vg = ob_meshlegs.vertex_groups.new(name='Leg2.L')
_vg.add([18, 19, 20, 21, 22, 23, 24, 25, 26, 27, 28, 29, 30, 31, 32, 33, 34, 35], 1.0, 'REPLACE')
_vg = ob_meshlegs.vertex_groups.new(name='Leg1.L')
_vg.add([0, 1, 2, 3, 4, 5, 6, 7, 8, 9, 10, 11, 12, 13, 14, 15, 16, 17], 1.0, 'REPLACE')
_vg = ob_meshlegs.vertex_groups.new(name='Leg1.R')
_vg.add([72, 73, 74, 75, 76, 77, 78, 79, 80, 81, 82, 83, 84, 85, 86, 87, 88, 89], 1.0, 'REPLACE')
_vg = ob_meshlegs.vertex_groups.new(name='Leg2.R')
_vg.add([90, 91, 92, 93, 94, 95, 96, 97, 98, 99, 100, 101, 102, 103, 104, 105, 106, 107], 1.0, 'REPLACE')
_vg = ob_meshlegs.vertex_groups.new(name='Leg3.R')
_vg.add([108, 109, 110, 111, 112, 113, 114, 115, 116, 117, 118, 119, 120, 121, 122, 123, 124, 125], 1.0, 'REPLACE')
_vg = ob_meshlegs.vertex_groups.new(name='Leg4.R')
_vg.add([126, 127, 128, 129, 130, 131, 132, 133, 134, 135, 136, 137, 138, 139, 140, 141, 142, 143], 1.0, 'REPLACE')
_vg = ob_meshlegs.vertex_groups.new(name='CorpsBack')
_vg = ob_meshlegs.vertex_groups.new(name='CorpseFront')
_vg = ob_meshlegs.vertex_groups.new(name='JawDown')
_vg = ob_meshlegs.vertex_groups.new(name='JawUp')
_m = ob_meshlegs.modifiers.new('Armature', 'ARMATURE')
_m.object = ob_armature
_m.use_bone_envelopes = True

# ---- collection membership
col_collection_1.objects.link(ob_armature)
col_collection_2.objects.link(ob_meshcorpse)
col_collection_3.objects.link(ob_meshlegs)

# ---- scene / render settings (as saved in the file)
scene.frame_start = 1; scene.frame_end = 250; scene.frame_set(1)
scene.render.engine = 'BLENDER_EEVEE_NEXT'
scene.render.image_settings.file_format = 'JPEG'
scene.render.image_settings.color_mode = 'RGB'
scene.render.image_settings.compression = 90
scene.render.resolution_x = 800
scene.render.resolution_y = 600
scene.render.resolution_percentage = 25
scene.render.pixel_aspect_x = 100.0
scene.render.pixel_aspect_y = 100.0
scene.render.fps = 25
scene.render.dither_intensity = 0.0
scene.render.use_compositing = False
scene.render.use_sequencer = False
scene.render.bake_margin = 2
scene.render.bake_bias = 0.0
scene.render.use_stamp_time = False
scene.render.use_stamp_date = False
scene.render.use_stamp_frame = False
scene.render.use_stamp_camera = False
scene.render.use_stamp_scene = False
scene.render.use_stamp_filename = False
scene.render.use_stamp_render_time = False
scene.render.stamp_font_size = 0
scene.cycles.use_denoising = False
scene.cycles.samples = 10
scene.cycles.sampling_pattern = 'TABULATED_SOBOL'
scene.cycles.light_sampling_threshold = 0.0
scene.cycles.use_adaptive_sampling = False
scene.cycles.use_light_tree = False
scene.cycles.blur_glossy = 0.0
scene.cycles.volume_bounces = 1
scene.cycles.pixel_filter_type = 'GAUSSIAN'
scene.cycles.sample_clamp_indirect = 0.0
scene.view_settings.view_transform = 'Raw'
bpy.context.view_layer.update()

# ---- added for rendering (the .blend has no active camera): camera
cam_auto = bpy.data.cameras.new('AutoCamera')
cam_auto.lens = 50.0
cam_auto.sensor_width = 36.0
cam_auto.clip_end = 1000.0
ob_auto_camera = bpy.data.objects.new('AutoCamera', cam_auto)
scene.collection.objects.link(ob_auto_camera)
ob_auto_camera.location = (2.06061, -2.50696, 2.0498)
ob_auto_camera.rotation_euler = (1.09748, -7.21219e-08, 0.694738)
scene.camera = ob_auto_camera
bpy.context.view_layer.update()

